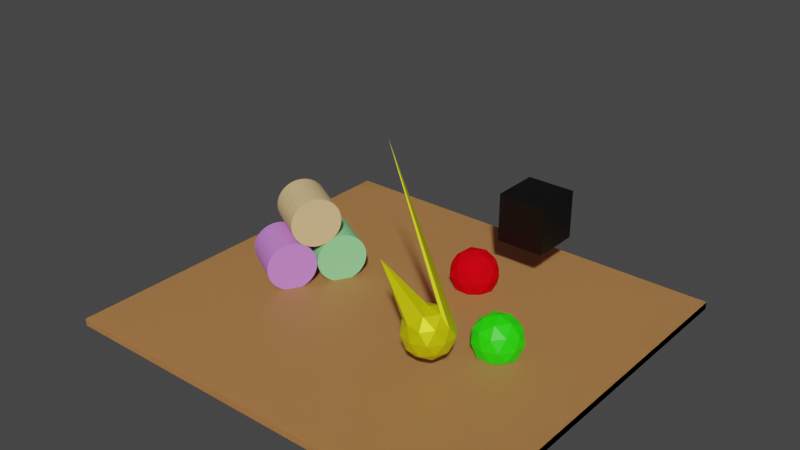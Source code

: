# Source: scene.blend  (saved by Blender 3.1.7; exported with 4.5.12 LTS)
import bpy
from mathutils import Matrix  # noqa: F401  (used for matrix-valued properties, if any)

bpy.ops.wm.read_factory_settings(use_empty=True)
scene = bpy.context.scene
scene.name = 'Scene'

# ---- collections
col_collection = bpy.data.collections.new('Collection'); scene.collection.children.link(col_collection)

# ---- materials (node trees are filled in below, after node groups)
mat_material_001 = bpy.data.materials.new('Material.001')
mat_material_001.diffuse_color = (0.8, 0.4033, 0.1422, 1.0)
mat_material_004 = bpy.data.materials.new('Material.004')
mat_material_004.diffuse_color = (0.0, 0.0, 0.0, 1.0)
mat_material_004.roughness = 0.5
mat_material_002 = bpy.data.materials.new('Material.002')
mat_material_002.diffuse_color = (1.0, 1.0, 1.0, 1.0)
mat_material_002.roughness = 0.5
mat_material_003 = bpy.data.materials.new('Material.003')
mat_material_003.diffuse_color = (0.0, 0.8, 0.003532, 1.0)
mat_material_003.roughness = 0.5
mat_material_003.metallic = 0.8087
mat_material_005 = bpy.data.materials.new('Material.005')
mat_material_005.diffuse_color = (0.8, 0.001711, 0.007175, 1.0)
mat_material_005.roughness = 0.5
mat_material_005.specular_intensity = 0.0
mat_material_007 = bpy.data.materials.new('Material.007')
mat_material_007.diffuse_color = (0.293, 0.8, 0.3311, 1.0)
mat_material_007.roughness = 0.5
mat_material_008 = bpy.data.materials.new('Material.008')
mat_material_008.diffuse_color = (0.8, 0.5555, 0.2746, 1.0)
mat_material_008.roughness = 0.5
mat_material_009 = bpy.data.materials.new('Material.009')
mat_material_009.diffuse_color = (0.6607, 0.2371, 0.8, 1.0)
mat_material_009.roughness = 0.5
mat_material_010 = bpy.data.materials.new('Material.010')
mat_material_010.diffuse_color = (0.8, 0.4033, 0.1422, 1.0)

# ---- material node trees
mat_material_001.use_nodes = True; mat_material_001.node_tree.nodes.clear()
_N = mat_material_001.node_tree.nodes; _L = mat_material_001.node_tree.links
n0 = _N.new('ShaderNodeBsdfPrincipled'); n0.name = 'Principled BSDF'; n0.location = (10, 300)
n0.distribution = 'GGX'
n0.subsurface_method = 'BURLEY'
n0.inputs[0].default_value = (0.8, 0.4033, 0.1422, 1.0)
n0.inputs[2].default_value = 0.4
n0.inputs[3].default_value = 1.45
n0.inputs[27].default_value = (0.0, 0.0, 0.0, 1.0)
n0.inputs[28].default_value = 1.0
n1 = _N.new('ShaderNodeOutputMaterial'); n1.name = 'Material Output'; n1.location = (300, 300)
_L.new(n0.outputs[0], n1.inputs[0])
n1.is_active_output = True
mat_material_004.use_nodes = True; mat_material_004.node_tree.nodes.clear()
_N = mat_material_004.node_tree.nodes; _L = mat_material_004.node_tree.links
n0 = _N.new('ShaderNodeBsdfPrincipled'); n0.name = 'Principled BSDF'; n0.location = (10, 300)
n0.distribution = 'GGX'
n0.subsurface_method = 'BURLEY'
n0.inputs[0].default_value = (0.0, 0.0, 0.0, 1.0)
n0.inputs[3].default_value = 1.45
n0.inputs[27].default_value = (0.0, 0.0, 0.0, 1.0)
n0.inputs[28].default_value = 1.0
n1 = _N.new('ShaderNodeOutputMaterial'); n1.name = 'Material Output'; n1.location = (300, 300)
_L.new(n0.outputs[0], n1.inputs[0])
n1.is_active_output = True
mat_material_002.use_nodes = True; mat_material_002.node_tree.nodes.clear()
_N = mat_material_002.node_tree.nodes; _L = mat_material_002.node_tree.links
n0 = _N.new('ShaderNodeBsdfPrincipled'); n0.name = 'Principled BSDF'; n0.location = (10, 300)
n0.distribution = 'GGX'
n0.subsurface_method = 'BURLEY'
n0.inputs[0].default_value = (0.01927, 1.0, 0.0, 1.0)
n0.inputs[3].default_value = 1.45
n0.inputs[27].default_value = (0.0, 0.0, 0.0, 1.0)
n0.inputs[28].default_value = 1.0
n1 = _N.new('ShaderNodeOutputMaterial'); n1.name = 'Material Output'; n1.location = (300, 300)
_L.new(n0.outputs[0], n1.inputs[0])
n1.is_active_output = True
mat_material_003.use_nodes = True; mat_material_003.node_tree.nodes.clear()
_N = mat_material_003.node_tree.nodes; _L = mat_material_003.node_tree.links
n0 = _N.new('ShaderNodeBsdfPrincipled'); n0.name = 'Principled BSDF'; n0.location = (10, 300)
n0.distribution = 'GGX'
n0.subsurface_method = 'BURLEY'
n0.inputs[0].default_value = (0.8, 0.7837, 0.0, 1.0)
n0.inputs[1].default_value = 0.4356
n0.inputs[3].default_value = 1.45
n0.inputs[27].default_value = (0.0, 0.0, 0.0, 1.0)
n0.inputs[28].default_value = 1.0
n1 = _N.new('ShaderNodeOutputMaterial'); n1.name = 'Material Output'; n1.location = (300, 300)
_L.new(n0.outputs[0], n1.inputs[0])
n1.is_active_output = True
mat_material_005.use_nodes = True; mat_material_005.node_tree.nodes.clear()
_N = mat_material_005.node_tree.nodes; _L = mat_material_005.node_tree.links
n0 = _N.new('ShaderNodeBsdfPrincipled'); n0.name = 'Principled BSDF'; n0.location = (10, 300)
n0.distribution = 'GGX'
n0.subsurface_method = 'BURLEY'
n0.inputs[0].default_value = (0.8, 0.001711, 0.007175, 1.0)
n0.inputs[3].default_value = 1.45
n0.inputs[13].default_value = 0.0
n0.inputs[27].default_value = (0.0, 0.0, 0.0, 1.0)
n0.inputs[28].default_value = 1.0
n1 = _N.new('ShaderNodeOutputMaterial'); n1.name = 'Material Output'; n1.location = (300, 300)
_L.new(n0.outputs[0], n1.inputs[0])
n1.is_active_output = True
mat_material_007.use_nodes = True; mat_material_007.node_tree.nodes.clear()
_N = mat_material_007.node_tree.nodes; _L = mat_material_007.node_tree.links
n0 = _N.new('ShaderNodeBsdfPrincipled'); n0.name = 'Principled BSDF'; n0.location = (10, 300)
n0.distribution = 'GGX'
n0.subsurface_method = 'BURLEY'
n0.inputs[0].default_value = (0.293, 0.8, 0.3311, 1.0)
n0.inputs[3].default_value = 1.45
n0.inputs[27].default_value = (0.0, 0.0, 0.0, 1.0)
n0.inputs[28].default_value = 1.0
n1 = _N.new('ShaderNodeOutputMaterial'); n1.name = 'Material Output'; n1.location = (300, 300)
_L.new(n0.outputs[0], n1.inputs[0])
n1.is_active_output = True
mat_material_008.use_nodes = True; mat_material_008.node_tree.nodes.clear()
_N = mat_material_008.node_tree.nodes; _L = mat_material_008.node_tree.links
n0 = _N.new('ShaderNodeBsdfPrincipled'); n0.name = 'Principled BSDF'; n0.location = (10, 300)
n0.distribution = 'GGX'
n0.subsurface_method = 'BURLEY'
n0.inputs[0].default_value = (0.8, 0.5555, 0.2746, 1.0)
n0.inputs[3].default_value = 1.45
n0.inputs[27].default_value = (0.0, 0.0, 0.0, 1.0)
n0.inputs[28].default_value = 1.0
n1 = _N.new('ShaderNodeOutputMaterial'); n1.name = 'Material Output'; n1.location = (300, 300)
_L.new(n0.outputs[0], n1.inputs[0])
n1.is_active_output = True
mat_material_009.use_nodes = True; mat_material_009.node_tree.nodes.clear()
_N = mat_material_009.node_tree.nodes; _L = mat_material_009.node_tree.links
n0 = _N.new('ShaderNodeBsdfPrincipled'); n0.name = 'Principled BSDF'; n0.location = (10, 300)
n0.distribution = 'GGX'
n0.subsurface_method = 'BURLEY'
n0.inputs[0].default_value = (0.6607, 0.2371, 0.8, 1.0)
n0.inputs[3].default_value = 1.45
n0.inputs[27].default_value = (0.0, 0.0, 0.0, 1.0)
n0.inputs[28].default_value = 1.0
n1 = _N.new('ShaderNodeOutputMaterial'); n1.name = 'Material Output'; n1.location = (300, 300)
_L.new(n0.outputs[0], n1.inputs[0])
n1.is_active_output = True
mat_material_010.use_nodes = True; mat_material_010.node_tree.nodes.clear()
_N = mat_material_010.node_tree.nodes; _L = mat_material_010.node_tree.links
n0 = _N.new('ShaderNodeBsdfPrincipled'); n0.name = 'Principled BSDF'; n0.location = (10, 300)
n0.distribution = 'GGX'
n0.subsurface_method = 'BURLEY'
n0.inputs[0].default_value = (0.8, 0.4033, 0.1422, 1.0)
n0.inputs[2].default_value = 0.4
n0.inputs[3].default_value = 1.45
n0.inputs[27].default_value = (0.0, 0.0, 0.0, 1.0)
n0.inputs[28].default_value = 1.0
n1 = _N.new('ShaderNodeOutputMaterial'); n1.name = 'Material Output'; n1.location = (300, 300)
_L.new(n0.outputs[0], n1.inputs[0])
n1.is_active_output = True

# ---- world
world_world = bpy.data.worlds.new('World'); scene.world = world_world
world_world.use_nodes = True; world_world.node_tree.nodes.clear()
_N = world_world.node_tree.nodes; _L = world_world.node_tree.links
n0 = _N.new('ShaderNodeOutputWorld'); n0.name = 'World Output'; n0.location = (300, 300)
n1 = _N.new('ShaderNodeBackground'); n1.name = 'Background'; n1.location = (10, 300)
n1.inputs[0].default_value = (0.05088, 0.05088, 0.05088, 1.0)
_L.new(n1.outputs[0], n0.inputs[0])
n0.is_active_output = True
world_world.color = (0.05088, 0.05088, 0.05088)
world_world.use_sun_shadow = False
world_world.sun_shadow_jitter_overblur = 0.0

# ---- meshes
me_cube_001 = bpy.data.meshes.new('Cube.001')
me_cube_001.from_pydata([(8.617, -0.1468, -7.951), (8.617, -0.1468, 7.951), (-8.617, -0.1468, 7.951), (-8.617, -0.1468, -7.951), (8.617, 0.1468, 7.951), (-8.617, 0.1468, 7.951), (-8.617, 0.1468, -7.951), (8.617, 0.1468, -7.951)], [], [(0, 1, 2, 3), (4, 5, 2, 1), (5, 6, 3, 2), (6, 5, 4, 7), (7, 4, 1, 0), (6, 7, 0, 3)])
me_cube_001.polygons.foreach_set('use_smooth', [True] * 6)
_k = set([(0, 1), (0, 3), (0, 7), (1, 2), (1, 4), (2, 3), (2, 5), (3, 6), (4, 5), (4, 7), (5, 6), (6, 7)])
me_cube_001.attributes.new('sharp_edge', 'BOOLEAN', 'EDGE').data.foreach_set('value', [ (min(e.vertices), max(e.vertices)) in _k for e in me_cube_001.edges])
_uv = me_cube_001.uv_layers.new(name='UVMap')
_uv.uv.foreach_set('vector', [0.375, 0.0, 0.375, 0.25, 0.625, 0.25, 0.625, 0.0, 0.375, 0.25, 0.375, 0.5, 0.625, 0.5, 0.625, 0.25, 0.375, 0.5, 0.375, 0.75, 0.625, 0.75, 0.625, 0.5, 0.375, 0.75, 0.375, 1.0, 0.625, 1.0, 0.625, 0.75, 0.125, 0.5, 0.125, 0.75, 0.375, 0.75, 0.375, 0.5, 0.625, 0.5, 0.625, 0.75, 0.875, 0.75, 0.875, 0.5])
me_cube_001.materials.append(mat_material_001)
me_cube_001.use_remesh_fix_poles = True
me_cube_001.use_remesh_preserve_attributes = False
me_cube_001.use_mirror_vertex_groups = False
me_cube_001.update()
me_cube_001.normals_split_custom_set([tuple(v) for v in zip(*[iter([0.0, -1.0, 0.0, 0.0, -1.0, 0.0, 0.0, -1.0, 0.0, 0.0, -1.0, 0.0, 0.0, 0.0, 1.0, 0.0, 0.0, 1.0, 0.0, 0.0, 1.0, 0.0, 0.0, 1.0, -1.0, 0.0, 0.0, -1.0, 0.0, 0.0, -1.0, 0.0, 0.0, -1.0, 0.0, 0.0, 0.0, 1.0, 0.0, 0.0, 1.0, 0.0, 0.0, 1.0, 0.0, 0.0, 1.0, 0.0, 1.0, 0.0, 0.0, 1.0, 0.0, 0.0, 1.0, 0.0, 0.0, 1.0, 0.0, 0.0, 0.0, 0.0, -1.0, 0.0, 0.0, -1.0, 0.0, 0.0, -1.0, 0.0, 0.0, -1.0])] * 3)])
me_cube_002 = bpy.data.meshes.new('Cube.002')
me_cube_002.from_pydata([(-1.0, 0.121, 1.0), (-1.0, 2.121, 1.0), (-1.0, 2.121, -1.0), (-1.0, 0.121, -1.0), (1.0, 2.121, -1.0), (1.0, 0.121, -1.0), (1.0, 2.121, 1.0), (1.0, 0.121, 1.0)], [], [(0, 1, 2, 3), (3, 2, 4, 5), (5, 4, 6, 7), (7, 6, 1, 0), (3, 5, 7, 0), (4, 2, 1, 6)])
me_cube_002.polygons.foreach_set('use_smooth', [True] * 6)
_k = set([(0, 1), (0, 3), (0, 7), (1, 2), (1, 6), (2, 3), (2, 4), (3, 5), (4, 5), (4, 6), (5, 7), (6, 7)])
me_cube_002.attributes.new('sharp_edge', 'BOOLEAN', 'EDGE').data.foreach_set('value', [ (min(e.vertices), max(e.vertices)) in _k for e in me_cube_002.edges])
_uv = me_cube_002.uv_layers.new(name='UVMap')
_uv.uv.foreach_set('vector', [0.375, 0.0, 0.625, 0.0, 0.625, 0.25, 0.375, 0.25, 0.375, 0.25, 0.625, 0.25, 0.625, 0.5, 0.375, 0.5, 0.375, 0.5, 0.625, 0.5, 0.625, 0.75, 0.375, 0.75, 0.375, 0.75, 0.625, 0.75, 0.625, 1.0, 0.375, 1.0, 0.125, 0.5, 0.375, 0.5, 0.375, 0.75, 0.125, 0.75, 0.625, 0.5, 0.875, 0.5, 0.875, 0.75, 0.625, 0.75])
me_cube_002.materials.append(mat_material_004)
me_cube_002.use_remesh_fix_poles = True
me_cube_002.use_remesh_preserve_attributes = False
me_cube_002.use_mirror_vertex_groups = False
me_cube_002.update()
me_cube_002.normals_split_custom_set([tuple(v) for v in zip(*[iter([-1.0, 0.0, 0.0, -1.0, 0.0, 0.0, -1.0, 0.0, 0.0, -1.0, 0.0, 0.0, 0.0, 0.0, -1.0, 0.0, 0.0, -1.0, 0.0, 0.0, -1.0, 0.0, 0.0, -1.0, 1.0, 0.0, 0.0, 1.0, 0.0, 0.0, 1.0, 0.0, 0.0, 1.0, 0.0, 0.0, 0.0, 0.0, 1.0, 0.0, 0.0, 1.0, 0.0, 0.0, 1.0, 0.0, 0.0, 1.0, 0.0, -1.0, 0.0, 0.0, -1.0, 0.0, 0.0, -1.0, 0.0, 0.0, -1.0, 0.0, 0.0, 1.0, 0.0, 0.0, 1.0, 0.0, 0.0, 1.0, 0.0, 0.0, 1.0, 0.0])] * 3)])
me_icosphere = bpy.data.meshes.new('Icosphere')
me_icosphere.from_pydata([(4.483, -0.2745, 0.0), (4.908, -0.1251, 0.309), (4.32, -0.1251, 0.5), (5.206, 0.2783, 0.5257), (5.333, 0.1998, 0.0), (3.957, -0.1251, 0.0), (4.32, -0.1251, -0.5), (4.908, -0.1251, -0.309), (5.434, 0.7255, 0.309), (4.206, 0.2783, 0.8506), (4.746, 0.1998, 0.809), (4.483, 0.7255, 1.0), (3.588, 0.2783, 0.0), (3.795, 0.1998, 0.5), (3.532, 0.7255, 0.309), (4.206, 0.2783, -0.8506), (3.795, 0.1998, -0.5), (3.895, 0.7255, -0.809), (5.206, 0.2783, -0.5257), (4.746, 0.1998, -0.809), (5.071, 0.7255, -0.809), (5.071, 0.7255, 0.809), (3.895, 0.7255, 0.809), (3.532, 0.7255, -0.309), (4.483, 0.7255, -1.0), (5.434, 0.7255, -0.309), (4.759, 1.173, 0.8506), (5.171, 1.251, 0.5), (4.645, 1.576, 0.5), (3.759, 1.173, 0.5257), (4.22, 1.251, 0.809), (4.057, 1.576, 0.309), (3.759, 1.173, -0.5257), (3.632, 1.251, 0.0), (4.057, 1.576, -0.309), (4.759, 1.173, -0.8506), (4.22, 1.251, -0.809), (4.645, 1.576, -0.5), (5.377, 1.173, 0.0), (5.171, 1.251, -0.5), (5.008, 1.576, 0.0), (4.483, 1.726, 0.0)], [], [(0, 1, 2), (3, 1, 4), (0, 2, 5), (0, 5, 6), (0, 6, 7), (3, 4, 8), (9, 10, 11), (12, 13, 14), (15, 16, 17), (18, 19, 20), (3, 8, 21), (9, 11, 22), (12, 14, 23), (15, 17, 24), (18, 20, 25), (26, 27, 28), (29, 30, 31), (32, 33, 34), (35, 36, 37), (38, 39, 40), (40, 37, 41), (40, 39, 37), (39, 35, 37), (37, 34, 41), (37, 36, 34), (36, 32, 34), (34, 31, 41), (34, 33, 31), (33, 29, 31), (31, 28, 41), (31, 30, 28), (30, 26, 28), (28, 40, 41), (28, 27, 40), (27, 38, 40), (25, 39, 38), (25, 20, 39), (20, 35, 39), (24, 36, 35), (24, 17, 36), (17, 32, 36), (23, 33, 32), (23, 14, 33), (14, 29, 33), (22, 30, 29), (22, 11, 30), (11, 26, 30), (21, 27, 26), (21, 8, 27), (8, 38, 27), (20, 24, 35), (20, 19, 24), (19, 15, 24), (17, 23, 32), (17, 16, 23), (16, 12, 23), (14, 22, 29), (14, 13, 22), (13, 9, 22), (11, 21, 26), (11, 10, 21), (10, 3, 21), (8, 25, 38), (8, 4, 25), (4, 18, 25), (7, 19, 18), (7, 6, 19), (6, 15, 19), (6, 16, 15), (6, 5, 16), (5, 12, 16), (5, 13, 12), (5, 2, 13), (2, 9, 13), (4, 7, 18), (4, 1, 7), (1, 0, 7), (2, 10, 9), (2, 1, 10), (1, 3, 10)])
me_icosphere.polygons.foreach_set('use_smooth', [True] * 80)
_k = set([(0, 1), (0, 2), (0, 5), (0, 6), (0, 7), (1, 2), (1, 3), (1, 4), (1, 7), (1, 10), (2, 5), (2, 9), (2, 10), (2, 13), (3, 4), (3, 8), (3, 10), (3, 21), (4, 7), (4, 8), (4, 18), (4, 25), (5, 6), (5, 12), (5, 13), (5, 16), (6, 7), (6, 15), (6, 16), (6, 19), (7, 18), (7, 19), (8, 21), (8, 25), (8, 27), (8, 38), (9, 10), (9, 11), (9, 13), (9, 22), (10, 11), (10, 21), (11, 21), (11, 22), (11, 26), (11, 30), (12, 13), (12, 14), (12, 16), (12, 23), (13, 14), (13, 22), (14, 22), (14, 23), (14, 29), (14, 33), (15, 16), (15, 17), (15, 19), (15, 24), (16, 17), (16, 23), (17, 23), (17, 24), (17, 32), (17, 36), (18, 19), (18, 20), (18, 25), (19, 20), (19, 24), (20, 24), (20, 25), (20, 35), (20, 39), (21, 26), (21, 27), (22, 29), (22, 30), (23, 32), (23, 33), (24, 35), (24, 36), (25, 38), (25, 39), (26, 27), (26, 28), (26, 30), (27, 28), (27, 38), (27, 40), (28, 30), (28, 31), (28, 40), (28, 41), (29, 30), (29, 31), (29, 33), (30, 31), (31, 33), (31, 34), (31, 41), (32, 33), (32, 34), (32, 36), (33, 34), (34, 36), (34, 37), (34, 41), (35, 36), (35, 37), (35, 39), (36, 37), (37, 39), (37, 40), (37, 41), (38, 39), (38, 40), (39, 40), (40, 41)])
me_icosphere.attributes.new('sharp_edge', 'BOOLEAN', 'EDGE').data.foreach_set('value', [ (min(e.vertices), max(e.vertices)) in _k for e in me_icosphere.edges])
_uv = me_icosphere.uv_layers.new(name='UVMap')
_uv.uv.foreach_set('vector', [0.8182, 0.0, 0.7727, 0.07873, 0.8636, 0.07873, 0.7273, 0.1575, 0.6818, 0.07873, 0.6364, 0.1575, 0.09091, 0.0, 0.04545, 0.07873, 0.1364, 0.07873, 0.2727, 0.0, 0.2273, 0.07873, 0.3182, 0.07873, 0.4545, 0.0, 0.4091, 0.07873, 0.5, 0.07873, 0.7273, 0.1575, 0.6364, 0.1575, 0.6818, 0.2362, 0.9091, 0.1575, 0.8182, 0.1575, 0.8636, 0.2362, 0.1818, 0.1575, 0.09091, 0.1575, 0.1364, 0.2362, 0.3636, 0.1575, 0.2727, 0.1575, 0.3182, 0.2362, 0.5455, 0.1575, 0.4545, 0.1575, 0.5, 0.2362, 0.7273, 0.1575, 0.6818, 0.2362, 0.7727, 0.2362, 0.9091, 0.1575, 0.8636, 0.2362, 0.9545, 0.2362, 0.1818, 0.1575, 0.1364, 0.2362, 0.2273, 0.2362, 0.3636, 0.1575, 0.3182, 0.2362, 0.4091, 0.2362, 0.5455, 0.1575, 0.5, 0.2362, 0.5909, 0.2362, 0.8182, 0.3149, 0.7273, 0.3149, 0.7727, 0.3937, 1.0, 0.3149, 0.9091, 0.3149, 0.9545, 0.3937, 0.2727, 0.3149, 0.1818, 0.3149, 0.2273, 0.3937, 0.4545, 0.3149, 0.3636, 0.3149, 0.4091, 0.3937, 0.6364, 0.3149, 0.5455, 0.3149, 0.5909, 0.3937, 0.5909, 0.3937, 0.5, 0.3937, 0.5455, 0.4724, 0.5909, 0.3937, 0.5455, 0.3149, 0.5, 0.3937, 0.5455, 0.3149, 0.4545, 0.3149, 0.5, 0.3937, 0.4091, 0.3937, 0.3182, 0.3937, 0.3636, 0.4724, 0.4091, 0.3937, 0.3636, 0.3149, 0.3182, 0.3937, 0.3636, 0.3149, 0.2727, 0.3149, 0.3182, 0.3937, 0.2273, 0.3937, 0.1364, 0.3937, 0.1818, 0.4724, 0.2273, 0.3937, 0.1818, 0.3149, 0.1364, 0.3937, 0.1818, 0.3149, 0.09091, 0.3149, 0.1364, 0.3937, 0.9545, 0.3937, 0.8636, 0.3937, 0.9091, 0.4724, 0.9545, 0.3937, 0.9091, 0.3149, 0.8636, 0.3937, 0.9091, 0.3149, 0.8182, 0.3149, 0.8636, 0.3937, 0.7727, 0.3937, 0.6818, 0.3937, 0.7273, 0.4724, 0.7727, 0.3937, 0.7273, 0.3149, 0.6818, 0.3937, 0.7273, 0.3149, 0.6364, 0.3149, 0.6818, 0.3937, 0.5909, 0.2362, 0.5455, 0.3149, 0.6364, 0.3149, 0.5909, 0.2362, 0.5, 0.2362, 0.5455, 0.3149, 0.5, 0.2362, 0.4545, 0.3149, 0.5455, 0.3149, 0.4091, 0.2362, 0.3636, 0.3149, 0.4545, 0.3149, 0.4091, 0.2362, 0.3182, 0.2362, 0.3636, 0.3149, 0.3182, 0.2362, 0.2727, 0.3149, 0.3636, 0.3149, 0.2273, 0.2362, 0.1818, 0.3149, 0.2727, 0.3149, 0.2273, 0.2362, 0.1364, 0.2362, 0.1818, 0.3149, 0.1364, 0.2362, 0.09091, 0.3149, 0.1818, 0.3149, 0.9545, 0.2362, 0.9091, 0.3149, 1.0, 0.3149, 0.9545, 0.2362, 0.8636, 0.2362, 0.9091, 0.3149, 0.8636, 0.2362, 0.8182, 0.3149, 0.9091, 0.3149, 0.7727, 0.2362, 0.7273, 0.3149, 0.8182, 0.3149, 0.7727, 0.2362, 0.6818, 0.2362, 0.7273, 0.3149, 0.6818, 0.2362, 0.6364, 0.3149, 0.7273, 0.3149, 0.5, 0.2362, 0.4091, 0.2362, 0.4545, 0.3149, 0.5, 0.2362, 0.4545, 0.1575, 0.4091, 0.2362, 0.4545, 0.1575, 0.3636, 0.1575, 0.4091, 0.2362, 0.3182, 0.2362, 0.2273, 0.2362, 0.2727, 0.3149, 0.3182, 0.2362, 0.2727, 0.1575, 0.2273, 0.2362, 0.2727, 0.1575, 0.1818, 0.1575, 0.2273, 0.2362, 0.1364, 0.2362, 0.04545, 0.2362, 0.09091, 0.3149, 0.1364, 0.2362, 0.09091, 0.1575, 0.04545, 0.2362, 0.09091, 0.1575, 0.0, 0.1575, 0.04545, 0.2362, 0.8636, 0.2362, 0.7727, 0.2362, 0.8182, 0.3149, 0.8636, 0.2362, 0.8182, 0.1575, 0.7727, 0.2362, 0.8182, 0.1575, 0.7273, 0.1575, 0.7727, 0.2362, 0.6818, 0.2362, 0.5909, 0.2362, 0.6364, 0.3149, 0.6818, 0.2362, 0.6364, 0.1575, 0.5909, 0.2362, 0.6364, 0.1575, 0.5455, 0.1575, 0.5909, 0.2362, 0.5, 0.07873, 0.4545, 0.1575, 0.5455, 0.1575, 0.5, 0.07873, 0.4091, 0.07873, 0.4545, 0.1575, 0.4091, 0.07873, 0.3636, 0.1575, 0.4545, 0.1575, 0.3182, 0.07873, 0.2727, 0.1575, 0.3636, 0.1575, 0.3182, 0.07873, 0.2273, 0.07873, 0.2727, 0.1575, 0.2273, 0.07873, 0.1818, 0.1575, 0.2727, 0.1575, 0.1364, 0.07873, 0.09091, 0.1575, 0.1818, 0.1575, 0.1364, 0.07873, 0.04545, 0.07873, 0.09091, 0.1575, 0.04545, 0.07873, 0.0, 0.1575, 0.09091, 0.1575, 0.6364, 0.1575, 0.5909, 0.07873, 0.5455, 0.1575, 0.6364, 0.1575, 0.6818, 0.07873, 0.5909, 0.07873, 0.6818, 0.07873, 0.6364, 0.0, 0.5909, 0.07873, 0.8636, 0.07873, 0.8182, 0.1575, 0.9091, 0.1575, 0.8636, 0.07873, 0.7727, 0.07873, 0.8182, 0.1575, 0.7727, 0.07873, 0.7273, 0.1575, 0.8182, 0.1575])
me_icosphere.materials.append(mat_material_002)
me_icosphere.use_remesh_fix_poles = True
me_icosphere.use_remesh_preserve_attributes = False
me_icosphere.use_mirror_vertex_groups = False
me_icosphere.update()
me_icosphere.normals_split_custom_set([tuple(v) for v in zip(*[iter([0.1024, -0.9435, 0.3151, 0.1024, -0.9435, 0.3151, 0.1024, -0.9435, 0.3151, 0.7002, -0.6617, 0.268, 0.7002, -0.6617, 0.268, 0.7002, -0.6617, 0.268, -0.268, -0.9435, 0.1947, -0.268, -0.9435, 0.1947, -0.268, -0.9435, 0.1947, -0.268, -0.9435, -0.1947, -0.268, -0.9435, -0.1947, -0.268, -0.9435, -0.1947, 0.1024, -0.9435, -0.3151, 0.1024, -0.9435, -0.3151, 0.1024, -0.9435, -0.3151, 0.905, -0.3304, 0.268, 0.905, -0.3304, 0.268, 0.905, -0.3304, 0.268, 0.02475, -0.3304, 0.9435, 0.02475, -0.3304, 0.9435, 0.02475, -0.3304, 0.9435, -0.8897, -0.3304, 0.3151, -0.8897, -0.3304, 0.3151, -0.8897, -0.3304, 0.3151, -0.5746, -0.3304, -0.7488, -0.5746, -0.3304, -0.7488, -0.5746, -0.3304, -0.7488, 0.5346, -0.3304, -0.7779, 0.5346, -0.3304, -0.7779, 0.5346, -0.3304, -0.7779, 0.8026, -0.1256, 0.5831, 0.8026, -0.1256, 0.5831, 0.8026, -0.1256, 0.5831, -0.3066, -0.1256, 0.9435, -0.3066, -0.1256, 0.9435, -0.3066, -0.1256, 0.9435, -0.9921, -0.1256, 0.0, -0.9921, -0.1256, 0.0, -0.9921, -0.1256, 0.0, -0.3066, -0.1256, -0.9435, -0.3066, -0.1256, -0.9435, -0.3066, -0.1256, -0.9435, 0.8026, -0.1256, -0.5831, 0.8026, -0.1256, -0.5831, 0.8026, -0.1256, -0.5831, 0.4089, 0.6617, 0.6284, 0.4089, 0.6617, 0.6284, 0.4089, 0.6617, 0.6284, -0.4713, 0.6617, 0.5831, -0.4713, 0.6617, 0.5831, -0.4713, 0.6617, 0.5831, -0.7002, 0.6617, -0.268, -0.7002, 0.6617, -0.268, -0.7002, 0.6617, -0.268, 0.03853, 0.6617, -0.7488, 0.03853, 0.6617, -0.7488, 0.03853, 0.6617, -0.7488, 0.724, 0.6617, -0.1947, 0.724, 0.6617, -0.1947, 0.724, 0.6617, -0.1947, 0.268, 0.9435, -0.1947, 0.268, 0.9435, -0.1947, 0.268, 0.9435, -0.1947, 0.4911, 0.7947, -0.3568, 0.4911, 0.7947, -0.3568, 0.4911, 0.7947, -0.3568, 0.4089, 0.6617, -0.6284, 0.4089, 0.6617, -0.6284, 0.4089, 0.6617, -0.6284, -0.1024, 0.9435, -0.3151, -0.1024, 0.9435, -0.3151, -0.1024, 0.9435, -0.3151, -0.1876, 0.7947, -0.5773, -0.1876, 0.7947, -0.5773, -0.1876, 0.7947, -0.5773, -0.4713, 0.6617, -0.5831, -0.4713, 0.6617, -0.5831, -0.4713, 0.6617, -0.5831, -0.3313, 0.9435, 0.0, -0.3313, 0.9435, 0.0, -0.3313, 0.9435, 0.0, -0.6071, 0.7947, 0.0, -0.6071, 0.7947, 0.0, -0.6071, 0.7947, 0.0, -0.7002, 0.6617, 0.268, -0.7002, 0.6617, 0.268, -0.7002, 0.6617, 0.268, -0.1024, 0.9435, 0.3151, -0.1024, 0.9435, 0.3151, -0.1024, 0.9435, 0.3151, -0.1876, 0.7947, 0.5773, -0.1876, 0.7947, 0.5773, -0.1876, 0.7947, 0.5773, 0.03853, 0.6617, 0.7488, 0.03853, 0.6617, 0.7488, 0.03853, 0.6617, 0.7488, 0.268, 0.9435, 0.1947, 0.268, 0.9435, 0.1947, 0.268, 0.9435, 0.1947, 0.4911, 0.7947, 0.3568, 0.4911, 0.7947, 0.3568, 0.4911, 0.7947, 0.3568, 0.724, 0.6617, 0.1947, 0.724, 0.6617, 0.1947, 0.724, 0.6617, 0.1947, 0.8897, 0.3304, -0.3151, 0.8897, 0.3304, -0.3151, 0.8897, 0.3304, -0.3151, 0.7947, 0.1876, -0.5773, 0.7947, 0.1876, -0.5773, 0.7947, 0.1876, -0.5773, 0.5746, 0.3304, -0.7488, 0.5746, 0.3304, -0.7488, 0.5746, 0.3304, -0.7488, -0.02475, 0.3304, -0.9435, -0.02475, 0.3304, -0.9435, -0.02475, 0.3304, -0.9435, -0.3035, 0.1876, -0.9342, -0.3035, 0.1876, -0.9342, -0.3035, 0.1876, -0.9342, -0.5346, 0.3304, -0.7779, -0.5346, 0.3304, -0.7779, -0.5346, 0.3304, -0.7779, -0.905, 0.3304, -0.268, -0.905, 0.3304, -0.268, -0.905, 0.3304, -0.268, -0.9822, 0.1876, 0.0, -0.9822, 0.1876, 0.0, -0.9822, 0.1876, 0.0, -0.905, 0.3304, 0.268, -0.905, 0.3304, 0.268, -0.905, 0.3304, 0.268, -0.5346, 0.3304, 0.7779, -0.5346, 0.3304, 0.7779, -0.5346, 0.3304, 0.7779, -0.3035, 0.1876, 0.9342, -0.3035, 0.1876, 0.9342, -0.3035, 0.1876, 0.9342, -0.02475, 0.3304, 0.9435, -0.02475, 0.3304, 0.9435, -0.02475, 0.3304, 0.9435, 0.5746, 0.3304, 0.7488, 0.5746, 0.3304, 0.7488, 0.5746, 0.3304, 0.7488, 0.7947, 0.1876, 0.5773, 0.7947, 0.1876, 0.5773, 0.7947, 0.1876, 0.5773, 0.8897, 0.3304, 0.3151, 0.8897, 0.3304, 0.3151, 0.8897, 0.3304, 0.3151, 0.3066, 0.1256, -0.9435, 0.3066, 0.1256, -0.9435, 0.3066, 0.1256, -0.9435, 0.3035, -0.1876, -0.9342, 0.3035, -0.1876, -0.9342, 0.3035, -0.1876, -0.9342, 0.02475, -0.3304, -0.9435, 0.02475, -0.3304, -0.9435, 0.02475, -0.3304, -0.9435, -0.8026, 0.1256, -0.5831, -0.8026, 0.1256, -0.5831, -0.8026, 0.1256, -0.5831, -0.7947, -0.1876, -0.5773, -0.7947, -0.1876, -0.5773, -0.7947, -0.1876, -0.5773, -0.8897, -0.3304, -0.3151, -0.8897, -0.3304, -0.3151, -0.8897, -0.3304, -0.3151, -0.8026, 0.1256, 0.5831, -0.8026, 0.1256, 0.5831, -0.8026, 0.1256, 0.5831, -0.7947, -0.1876, 0.5773, -0.7947, -0.1876, 0.5773, -0.7947, -0.1876, 0.5773, -0.5746, -0.3304, 0.7488, -0.5746, -0.3304, 0.7488, -0.5746, -0.3304, 0.7488, 0.3066, 0.1256, 0.9435, 0.3066, 0.1256, 0.9435, 0.3066, 0.1256, 0.9435, 0.3035, -0.1876, 0.9342, 0.3035, -0.1876, 0.9342, 0.3035, -0.1876, 0.9342, 0.5346, -0.3304, 0.7779, 0.5346, -0.3304, 0.7779, 0.5346, -0.3304, 0.7779, 0.9921, 0.1256, 0.0, 0.9921, 0.1256, 0.0, 0.9921, 0.1256, 0.0, 0.9822, -0.1876, 0.0, 0.9822, -0.1876, 0.0, 0.9822, -0.1876, 0.0, 0.905, -0.3304, -0.268, 0.905, -0.3304, -0.268, 0.905, -0.3304, -0.268, 0.4713, -0.6617, -0.5831, 0.4713, -0.6617, -0.5831, 0.4713, -0.6617, -0.5831, 0.1876, -0.7947, -0.5773, 0.1876, -0.7947, -0.5773, 0.1876, -0.7947, -0.5773, -0.03853, -0.6617, -0.7488, -0.03853, -0.6617, -0.7488, -0.03853, -0.6617, -0.7488, -0.4089, -0.6617, -0.6284, -0.4089, -0.6617, -0.6284, -0.4089, -0.6617, -0.6284, -0.4911, -0.7947, -0.3568, -0.4911, -0.7947, -0.3568, -0.4911, -0.7947, -0.3568, -0.724, -0.6617, -0.1947, -0.724, -0.6617, -0.1947, -0.724, -0.6617, -0.1947, -0.724, -0.6617, 0.1947, -0.724, -0.6617, 0.1947, -0.724, -0.6617, 0.1947, -0.4911, -0.7947, 0.3568, -0.4911, -0.7947, 0.3568, -0.4911, -0.7947, 0.3568, -0.4089, -0.6617, 0.6284, -0.4089, -0.6617, 0.6284, -0.4089, -0.6617, 0.6284, 0.7002, -0.6617, -0.268, 0.7002, -0.6617, -0.268, 0.7002, -0.6617, -0.268, 0.6071, -0.7947, 0.0, 0.6071, -0.7947, 0.0, 0.6071, -0.7947, 0.0, 0.3313, -0.9435, 0.0, 0.3313, -0.9435, 0.0, 0.3313, -0.9435, 0.0, -0.03853, -0.6617, 0.7488, -0.03853, -0.6617, 0.7488, -0.03853, -0.6617, 0.7488, 0.1876, -0.7947, 0.5773, 0.1876, -0.7947, 0.5773, 0.1876, -0.7947, 0.5773, 0.4713, -0.6617, 0.5831, 0.4713, -0.6617, 0.5831, 0.4713, -0.6617, 0.5831])] * 3)])
me_icosphere_001 = bpy.data.meshes.new('Icosphere.001')
me_icosphere_001.from_pydata([(1.925, -0.2745, 3.257), (2.35, -0.1251, 3.566), (1.763, -0.1251, 3.757), (2.649, 0.2783, 3.782), (2.776, 0.1998, 3.257), (1.399, -0.1251, 3.257), (1.763, -0.1251, 2.757), (2.35, -0.1251, 2.948), (2.876, 0.7255, 3.566), (1.649, 0.2783, 4.107), (2.188, 0.1998, 4.066), (1.925, 0.7255, 4.257), (1.031, 0.2783, 3.257), (1.237, 0.1998, 3.757), (0.974, 0.7255, 3.566), (1.649, 0.2783, 2.406), (1.237, 0.1998, 2.757), (1.337, 0.7255, 2.448), (2.649, 0.2783, 2.731), (2.188, 0.1998, 2.448), (2.513, 0.7255, 2.448), (2.513, 0.7255, 4.066), (1.337, 0.7255, 4.066), (0.974, 0.7255, 2.948), (1.925, 0.7255, 2.257), (2.876, 0.7255, 2.948), (2.201, 1.173, 4.107), (2.613, 1.251, 3.757), (2.088, 1.576, 3.757), (1.201, 1.173, 3.782), (1.662, 1.251, 4.066), (0.5298, 3.388, 4.103), (1.201, 1.173, 2.731), (1.074, 1.251, 3.257), (1.5, 1.576, 2.948), (2.201, 1.173, 2.406), (1.662, 1.251, 2.448), (2.088, 1.576, 2.757), (2.819, 1.173, 3.257), (-0.5712, 6.765, 2.329), (2.451, 1.576, 3.257), (1.925, 1.726, 3.257)], [], [(0, 1, 2), (3, 1, 4), (0, 2, 5), (0, 5, 6), (0, 6, 7), (3, 4, 8), (9, 10, 11), (12, 13, 14), (15, 16, 17), (18, 19, 20), (3, 8, 21), (9, 11, 22), (12, 14, 23), (15, 17, 24), (18, 20, 25), (26, 27, 28), (29, 30, 31), (32, 33, 34), (35, 36, 37), (38, 39, 40), (40, 37, 41), (40, 39, 37), (39, 35, 37), (37, 34, 41), (37, 36, 34), (36, 32, 34), (34, 31, 41), (34, 33, 31), (33, 29, 31), (31, 28, 41), (31, 30, 28), (30, 26, 28), (28, 40, 41), (28, 27, 40), (27, 38, 40), (25, 39, 38), (25, 20, 39), (20, 35, 39), (24, 36, 35), (24, 17, 36), (17, 32, 36), (23, 33, 32), (23, 14, 33), (14, 29, 33), (22, 30, 29), (22, 11, 30), (11, 26, 30), (21, 27, 26), (21, 8, 27), (8, 38, 27), (20, 24, 35), (20, 19, 24), (19, 15, 24), (17, 23, 32), (17, 16, 23), (16, 12, 23), (14, 22, 29), (14, 13, 22), (13, 9, 22), (11, 21, 26), (11, 10, 21), (10, 3, 21), (8, 25, 38), (8, 4, 25), (4, 18, 25), (7, 19, 18), (7, 6, 19), (6, 15, 19), (6, 16, 15), (6, 5, 16), (5, 12, 16), (5, 13, 12), (5, 2, 13), (2, 9, 13), (4, 7, 18), (4, 1, 7), (1, 0, 7), (2, 10, 9), (2, 1, 10), (1, 3, 10)])
me_icosphere_001.polygons.foreach_set('use_smooth', [True] * 80)
_k = set([(0, 1), (0, 2), (0, 5), (0, 6), (0, 7), (1, 2), (1, 3), (1, 4), (1, 7), (1, 10), (2, 5), (2, 9), (2, 10), (2, 13), (3, 4), (3, 8), (3, 10), (3, 21), (4, 7), (4, 8), (4, 18), (4, 25), (5, 6), (5, 12), (5, 13), (5, 16), (6, 7), (6, 15), (6, 16), (6, 19), (7, 18), (7, 19), (8, 21), (8, 25), (8, 27), (8, 38), (9, 10), (9, 11), (9, 13), (9, 22), (10, 11), (10, 21), (11, 21), (11, 22), (11, 26), (11, 30), (12, 13), (12, 14), (12, 16), (12, 23), (13, 14), (13, 22), (14, 22), (14, 23), (14, 29), (14, 33), (15, 16), (15, 17), (15, 19), (15, 24), (16, 17), (16, 23), (17, 23), (17, 24), (17, 32), (17, 36), (18, 19), (18, 20), (18, 25), (19, 20), (19, 24), (20, 24), (20, 25), (20, 35), (20, 39), (21, 26), (21, 27), (22, 29), (22, 30), (23, 32), (23, 33), (24, 35), (24, 36), (25, 38), (25, 39), (26, 27), (26, 28), (26, 30), (27, 28), (27, 38), (27, 40), (28, 30), (28, 31), (28, 40), (28, 41), (29, 30), (29, 31), (29, 33), (30, 31), (31, 33), (31, 34), (31, 41), (32, 33), (32, 34), (32, 36), (33, 34), (34, 36), (34, 37), (34, 41), (35, 36), (35, 37), (35, 39), (36, 37), (37, 39), (37, 40), (37, 41), (38, 39), (38, 40), (39, 40), (40, 41)])
me_icosphere_001.attributes.new('sharp_edge', 'BOOLEAN', 'EDGE').data.foreach_set('value', [ (min(e.vertices), max(e.vertices)) in _k for e in me_icosphere_001.edges])
_uv = me_icosphere_001.uv_layers.new(name='UVMap')
_uv.uv.foreach_set('vector', [0.8182, 0.0, 0.7727, 0.07873, 0.8636, 0.07873, 0.7273, 0.1575, 0.6818, 0.07873, 0.6364, 0.1575, 0.09091, 0.0, 0.04545, 0.07873, 0.1364, 0.07873, 0.2727, 0.0, 0.2273, 0.07873, 0.3182, 0.07873, 0.4545, 0.0, 0.4091, 0.07873, 0.5, 0.07873, 0.7273, 0.1575, 0.6364, 0.1575, 0.6818, 0.2362, 0.9091, 0.1575, 0.8182, 0.1575, 0.8636, 0.2362, 0.1818, 0.1575, 0.09091, 0.1575, 0.1364, 0.2362, 0.3636, 0.1575, 0.2727, 0.1575, 0.3182, 0.2362, 0.5455, 0.1575, 0.4545, 0.1575, 0.5, 0.2362, 0.7273, 0.1575, 0.6818, 0.2362, 0.7727, 0.2362, 0.9091, 0.1575, 0.8636, 0.2362, 0.9545, 0.2362, 0.1818, 0.1575, 0.1364, 0.2362, 0.2273, 0.2362, 0.3636, 0.1575, 0.3182, 0.2362, 0.4091, 0.2362, 0.5455, 0.1575, 0.5, 0.2362, 0.5909, 0.2362, 0.8182, 0.3149, 0.7273, 0.3149, 0.7727, 0.3937, 1.0, 0.3149, 0.9091, 0.3149, 0.9545, 0.3937, 0.2727, 0.3149, 0.1818, 0.3149, 0.2273, 0.3937, 0.4545, 0.3149, 0.3636, 0.3149, 0.4091, 0.3937, 0.6364, 0.3149, 0.5455, 0.3149, 0.5909, 0.3937, 0.5909, 0.3937, 0.5, 0.3937, 0.5455, 0.4724, 0.5909, 0.3937, 0.5455, 0.3149, 0.5, 0.3937, 0.5455, 0.3149, 0.4545, 0.3149, 0.5, 0.3937, 0.4091, 0.3937, 0.3182, 0.3937, 0.3636, 0.4724, 0.4091, 0.3937, 0.3636, 0.3149, 0.3182, 0.3937, 0.3636, 0.3149, 0.2727, 0.3149, 0.3182, 0.3937, 0.2273, 0.3937, 0.1364, 0.3937, 0.1818, 0.4724, 0.2273, 0.3937, 0.1818, 0.3149, 0.1364, 0.3937, 0.1818, 0.3149, 0.09091, 0.3149, 0.1364, 0.3937, 0.9545, 0.3937, 0.8636, 0.3937, 0.9091, 0.4724, 0.9545, 0.3937, 0.9091, 0.3149, 0.8636, 0.3937, 0.9091, 0.3149, 0.8182, 0.3149, 0.8636, 0.3937, 0.7727, 0.3937, 0.6818, 0.3937, 0.7273, 0.4724, 0.7727, 0.3937, 0.7273, 0.3149, 0.6818, 0.3937, 0.7273, 0.3149, 0.6364, 0.3149, 0.6818, 0.3937, 0.5909, 0.2362, 0.5455, 0.3149, 0.6364, 0.3149, 0.5909, 0.2362, 0.5, 0.2362, 0.5455, 0.3149, 0.5, 0.2362, 0.4545, 0.3149, 0.5455, 0.3149, 0.4091, 0.2362, 0.3636, 0.3149, 0.4545, 0.3149, 0.4091, 0.2362, 0.3182, 0.2362, 0.3636, 0.3149, 0.3182, 0.2362, 0.2727, 0.3149, 0.3636, 0.3149, 0.2273, 0.2362, 0.1818, 0.3149, 0.2727, 0.3149, 0.2273, 0.2362, 0.1364, 0.2362, 0.1818, 0.3149, 0.1364, 0.2362, 0.09091, 0.3149, 0.1818, 0.3149, 0.9545, 0.2362, 0.9091, 0.3149, 1.0, 0.3149, 0.9545, 0.2362, 0.8636, 0.2362, 0.9091, 0.3149, 0.8636, 0.2362, 0.8182, 0.3149, 0.9091, 0.3149, 0.7727, 0.2362, 0.7273, 0.3149, 0.8182, 0.3149, 0.7727, 0.2362, 0.6818, 0.2362, 0.7273, 0.3149, 0.6818, 0.2362, 0.6364, 0.3149, 0.7273, 0.3149, 0.5, 0.2362, 0.4091, 0.2362, 0.4545, 0.3149, 0.5, 0.2362, 0.4545, 0.1575, 0.4091, 0.2362, 0.4545, 0.1575, 0.3636, 0.1575, 0.4091, 0.2362, 0.3182, 0.2362, 0.2273, 0.2362, 0.2727, 0.3149, 0.3182, 0.2362, 0.2727, 0.1575, 0.2273, 0.2362, 0.2727, 0.1575, 0.1818, 0.1575, 0.2273, 0.2362, 0.1364, 0.2362, 0.04545, 0.2362, 0.09091, 0.3149, 0.1364, 0.2362, 0.09091, 0.1575, 0.04545, 0.2362, 0.09091, 0.1575, 0.0, 0.1575, 0.04545, 0.2362, 0.8636, 0.2362, 0.7727, 0.2362, 0.8182, 0.3149, 0.8636, 0.2362, 0.8182, 0.1575, 0.7727, 0.2362, 0.8182, 0.1575, 0.7273, 0.1575, 0.7727, 0.2362, 0.6818, 0.2362, 0.5909, 0.2362, 0.6364, 0.3149, 0.6818, 0.2362, 0.6364, 0.1575, 0.5909, 0.2362, 0.6364, 0.1575, 0.5455, 0.1575, 0.5909, 0.2362, 0.5, 0.07873, 0.4545, 0.1575, 0.5455, 0.1575, 0.5, 0.07873, 0.4091, 0.07873, 0.4545, 0.1575, 0.4091, 0.07873, 0.3636, 0.1575, 0.4545, 0.1575, 0.3182, 0.07873, 0.2727, 0.1575, 0.3636, 0.1575, 0.3182, 0.07873, 0.2273, 0.07873, 0.2727, 0.1575, 0.2273, 0.07873, 0.1818, 0.1575, 0.2727, 0.1575, 0.1364, 0.07873, 0.09091, 0.1575, 0.1818, 0.1575, 0.1364, 0.07873, 0.04545, 0.07873, 0.09091, 0.1575, 0.04545, 0.07873, 0.0, 0.1575, 0.09091, 0.1575, 0.6364, 0.1575, 0.5909, 0.07873, 0.5455, 0.1575, 0.6364, 0.1575, 0.6818, 0.07873, 0.5909, 0.07873, 0.6818, 0.07873, 0.6364, 0.0, 0.5909, 0.07873, 0.8636, 0.07873, 0.8182, 0.1575, 0.9091, 0.1575, 0.8636, 0.07873, 0.7727, 0.07873, 0.8182, 0.1575, 0.7727, 0.07873, 0.7273, 0.1575, 0.8182, 0.1575])
me_icosphere_001.materials.append(mat_material_003)
me_icosphere_001.use_remesh_fix_poles = True
me_icosphere_001.use_remesh_preserve_attributes = False
me_icosphere_001.use_mirror_vertex_groups = False
me_icosphere_001.update()
me_icosphere_001.normals_split_custom_set([tuple(v) for v in zip(*[iter([0.1024, -0.9435, 0.3151, 0.1024, -0.9435, 0.3151, 0.1024, -0.9435, 0.3151, 0.7002, -0.6617, 0.268, 0.7002, -0.6617, 0.268, 0.7002, -0.6617, 0.268, -0.268, -0.9435, 0.1947, -0.268, -0.9435, 0.1947, -0.268, -0.9435, 0.1947, -0.268, -0.9435, -0.1947, -0.268, -0.9435, -0.1947, -0.268, -0.9435, -0.1947, 0.1024, -0.9435, -0.3151, 0.1024, -0.9435, -0.3151, 0.1024, -0.9435, -0.3151, 0.905, -0.3304, 0.268, 0.905, -0.3304, 0.268, 0.905, -0.3304, 0.268, 0.02475, -0.3304, 0.9435, 0.02475, -0.3304, 0.9435, 0.02475, -0.3304, 0.9435, -0.8897, -0.3304, 0.3151, -0.8897, -0.3304, 0.3151, -0.8897, -0.3304, 0.3151, -0.5746, -0.3304, -0.7488, -0.5746, -0.3304, -0.7488, -0.5746, -0.3304, -0.7488, 0.5346, -0.3304, -0.7779, 0.5346, -0.3304, -0.7779, 0.5346, -0.3304, -0.7779, 0.8026, -0.1256, 0.5831, 0.8026, -0.1256, 0.5831, 0.8026, -0.1256, 0.5831, -0.3066, -0.1256, 0.9435, -0.3066, -0.1256, 0.9435, -0.3066, -0.1256, 0.9435, -0.9921, -0.1256, 0.0, -0.9921, -0.1256, 0.0, -0.9921, -0.1256, 0.0, -0.3066, -0.1256, -0.9435, -0.3066, -0.1256, -0.9435, -0.3066, -0.1256, -0.9435, 0.8026, -0.1256, -0.5831, 0.8026, -0.1256, -0.5831, 0.8026, -0.1256, -0.5831, 0.4089, 0.6617, 0.6284, 0.4089, 0.6617, 0.6284, 0.4089, 0.6617, 0.6284, -0.4719, -0.2649, 0.8409, -0.4719, -0.2649, 0.8409, -0.4719, -0.2649, 0.8409, -0.7002, 0.6617, -0.268, -0.7002, 0.6617, -0.268, -0.7002, 0.6617, -0.268, 0.03853, 0.6617, -0.7488, 0.03853, 0.6617, -0.7488, 0.03853, 0.6617, -0.7488, 0.4356, 0.3981, 0.8073, 0.4356, 0.3981, 0.8073, 0.4356, 0.3981, 0.8073, 0.268, 0.9435, -0.1947, 0.268, 0.9435, -0.1947, 0.268, 0.9435, -0.1947, -0.7597, -0.3438, 0.552, -0.7597, -0.3438, 0.552, -0.7597, -0.3438, 0.552, -0.8767, -0.4318, 0.2119, -0.8767, -0.4318, 0.2119, -0.8767, -0.4318, 0.2119, -0.1024, 0.9435, -0.3151, -0.1024, 0.9435, -0.3151, -0.1024, 0.9435, -0.3151, -0.1876, 0.7947, -0.5773, -0.1876, 0.7947, -0.5773, -0.1876, 0.7947, -0.5773, -0.4713, 0.6617, -0.5831, -0.4713, 0.6617, -0.5831, -0.4713, 0.6617, -0.5831, 0.3049, 0.6227, -0.7206, 0.3049, 0.6227, -0.7206, 0.3049, 0.6227, -0.7206, -0.6469, 0.1327, -0.7509, -0.6469, 0.1327, -0.7509, -0.6469, 0.1327, -0.7509, -0.9339, -0.3091, 0.1795, -0.9339, -0.3091, 0.1795, -0.9339, -0.3091, 0.1795, 0.7529, 0.6564, -0.04855, 0.7529, 0.6564, -0.04855, 0.7529, 0.6564, -0.04855, 0.4541, 0.2254, 0.862, 0.4541, 0.2254, 0.862, 0.4541, 0.2254, 0.862, 0.03853, 0.6617, 0.7488, 0.03853, 0.6617, 0.7488, 0.03853, 0.6617, 0.7488, 0.268, 0.9435, 0.1947, 0.268, 0.9435, 0.1947, 0.268, 0.9435, 0.1947, 0.4911, 0.7947, 0.3568, 0.4911, 0.7947, 0.3568, 0.4911, 0.7947, 0.3568, 0.724, 0.6617, 0.1947, 0.724, 0.6617, 0.1947, 0.724, 0.6617, 0.1947, 0.7963, 0.4089, -0.4458, 0.7963, 0.4089, -0.4458, 0.7963, 0.4089, -0.4458, 0.7507, 0.3726, -0.5454, 0.7507, 0.3726, -0.5454, 0.7507, 0.3726, -0.5454, 0.3626, 0.1671, -0.9169, 0.3626, 0.1671, -0.9169, 0.3626, 0.1671, -0.9169, -0.02475, 0.3304, -0.9435, -0.02475, 0.3304, -0.9435, -0.02475, 0.3304, -0.9435, -0.3035, 0.1876, -0.9342, -0.3035, 0.1876, -0.9342, -0.3035, 0.1876, -0.9342, -0.5346, 0.3304, -0.7779, -0.5346, 0.3304, -0.7779, -0.5346, 0.3304, -0.7779, -0.905, 0.3304, -0.268, -0.905, 0.3304, -0.268, -0.905, 0.3304, -0.268, -0.9822, 0.1876, 0.0, -0.9822, 0.1876, 0.0, -0.9822, 0.1876, 0.0, -0.905, 0.3304, 0.268, -0.905, 0.3304, 0.268, -0.905, 0.3304, 0.268, -0.5346, 0.3304, 0.7779, -0.5346, 0.3304, 0.7779, -0.5346, 0.3304, 0.7779, -0.3035, 0.1876, 0.9342, -0.3035, 0.1876, 0.9342, -0.3035, 0.1876, 0.9342, -0.02475, 0.3304, 0.9435, -0.02475, 0.3304, 0.9435, -0.02475, 0.3304, 0.9435, 0.5746, 0.3304, 0.7488, 0.5746, 0.3304, 0.7488, 0.5746, 0.3304, 0.7488, 0.7947, 0.1876, 0.5773, 0.7947, 0.1876, 0.5773, 0.7947, 0.1876, 0.5773, 0.8897, 0.3304, 0.3151, 0.8897, 0.3304, 0.3151, 0.8897, 0.3304, 0.3151, 0.3066, 0.1256, -0.9435, 0.3066, 0.1256, -0.9435, 0.3066, 0.1256, -0.9435, 0.3035, -0.1876, -0.9342, 0.3035, -0.1876, -0.9342, 0.3035, -0.1876, -0.9342, 0.02475, -0.3304, -0.9435, 0.02475, -0.3304, -0.9435, 0.02475, -0.3304, -0.9435, -0.8026, 0.1256, -0.5831, -0.8026, 0.1256, -0.5831, -0.8026, 0.1256, -0.5831, -0.7947, -0.1876, -0.5773, -0.7947, -0.1876, -0.5773, -0.7947, -0.1876, -0.5773, -0.8897, -0.3304, -0.3151, -0.8897, -0.3304, -0.3151, -0.8897, -0.3304, -0.3151, -0.8026, 0.1256, 0.5831, -0.8026, 0.1256, 0.5831, -0.8026, 0.1256, 0.5831, -0.7947, -0.1876, 0.5773, -0.7947, -0.1876, 0.5773, -0.7947, -0.1876, 0.5773, -0.5746, -0.3304, 0.7488, -0.5746, -0.3304, 0.7488, -0.5746, -0.3304, 0.7488, 0.3066, 0.1256, 0.9435, 0.3066, 0.1256, 0.9435, 0.3066, 0.1256, 0.9435, 0.3035, -0.1876, 0.9342, 0.3035, -0.1876, 0.9342, 0.3035, -0.1876, 0.9342, 0.5346, -0.3304, 0.7779, 0.5346, -0.3304, 0.7779, 0.5346, -0.3304, 0.7779, 0.9921, 0.1256, 0.0, 0.9921, 0.1256, 0.0, 0.9921, 0.1256, 0.0, 0.9822, -0.1876, 0.0, 0.9822, -0.1876, 0.0, 0.9822, -0.1876, 0.0, 0.905, -0.3304, -0.268, 0.905, -0.3304, -0.268, 0.905, -0.3304, -0.268, 0.4713, -0.6617, -0.5831, 0.4713, -0.6617, -0.5831, 0.4713, -0.6617, -0.5831, 0.1876, -0.7947, -0.5773, 0.1876, -0.7947, -0.5773, 0.1876, -0.7947, -0.5773, -0.03853, -0.6617, -0.7488, -0.03853, -0.6617, -0.7488, -0.03853, -0.6617, -0.7488, -0.4089, -0.6617, -0.6284, -0.4089, -0.6617, -0.6284, -0.4089, -0.6617, -0.6284, -0.4911, -0.7947, -0.3568, -0.4911, -0.7947, -0.3568, -0.4911, -0.7947, -0.3568, -0.724, -0.6617, -0.1947, -0.724, -0.6617, -0.1947, -0.724, -0.6617, -0.1947, -0.724, -0.6617, 0.1947, -0.724, -0.6617, 0.1947, -0.724, -0.6617, 0.1947, -0.4911, -0.7947, 0.3568, -0.4911, -0.7947, 0.3568, -0.4911, -0.7947, 0.3568, -0.4089, -0.6617, 0.6284, -0.4089, -0.6617, 0.6284, -0.4089, -0.6617, 0.6284, 0.7002, -0.6617, -0.268, 0.7002, -0.6617, -0.268, 0.7002, -0.6617, -0.268, 0.6071, -0.7947, 0.0, 0.6071, -0.7947, 0.0, 0.6071, -0.7947, 0.0, 0.3313, -0.9435, 0.0, 0.3313, -0.9435, 0.0, 0.3313, -0.9435, 0.0, -0.03853, -0.6617, 0.7488, -0.03853, -0.6617, 0.7488, -0.03853, -0.6617, 0.7488, 0.1876, -0.7947, 0.5773, 0.1876, -0.7947, 0.5773, 0.1876, -0.7947, 0.5773, 0.4713, -0.6617, 0.5831, 0.4713, -0.6617, 0.5831, 0.4713, -0.6617, 0.5831])] * 3)])
me_icosphere_002 = bpy.data.meshes.new('Icosphere.002')
me_icosphere_002.from_pydata([(1.024, -0.2745, -3.309), (1.449, -0.1251, -3.0), (0.8617, -0.1251, -2.809), (1.748, 0.2783, -2.784), (1.875, 0.1998, -3.309), (0.4984, -0.1251, -3.309), (0.8617, -0.1251, -3.809), (1.449, -0.1251, -3.618), (1.975, 0.7255, -3.0), (0.7477, 0.2783, -2.459), (1.287, 0.1998, -2.5), (1.024, 0.7255, -2.309), (0.1297, 0.2783, -3.309), (0.3359, 0.1998, -2.809), (0.07306, 0.7255, -3.0), (0.7477, 0.2783, -4.16), (0.3359, 0.1998, -3.809), (0.4363, 0.7255, -4.118), (1.748, 0.2783, -3.835), (1.287, 0.1998, -4.118), (1.612, 0.7255, -4.118), (1.612, 0.7255, -2.5), (0.4363, 0.7255, -2.5), (0.07306, 0.7255, -3.618), (1.024, 0.7255, -4.309), (1.975, 0.7255, -3.618), (1.301, 1.173, -2.459), (1.712, 1.251, -2.809), (1.187, 1.576, -2.809), (0.3005, 1.173, -2.784), (0.7613, 1.251, -2.5), (0.5988, 1.576, -3.0), (0.3005, 1.173, -3.835), (0.1735, 1.251, -3.309), (0.5988, 1.576, -3.618), (1.301, 1.173, -4.16), (0.7613, 1.251, -4.118), (1.187, 1.576, -3.809), (1.919, 1.173, -3.309), (1.712, 1.251, -3.809), (1.55, 1.576, -3.309), (1.024, 1.726, -3.309)], [], [(0, 1, 2), (3, 1, 4), (0, 2, 5), (0, 5, 6), (0, 6, 7), (3, 4, 8), (9, 10, 11), (12, 13, 14), (15, 16, 17), (18, 19, 20), (3, 8, 21), (9, 11, 22), (12, 14, 23), (15, 17, 24), (18, 20, 25), (26, 27, 28), (29, 30, 31), (32, 33, 34), (35, 36, 37), (38, 39, 40), (40, 37, 41), (40, 39, 37), (39, 35, 37), (37, 34, 41), (37, 36, 34), (36, 32, 34), (34, 31, 41), (34, 33, 31), (33, 29, 31), (31, 28, 41), (31, 30, 28), (30, 26, 28), (28, 40, 41), (28, 27, 40), (27, 38, 40), (25, 39, 38), (25, 20, 39), (20, 35, 39), (24, 36, 35), (24, 17, 36), (17, 32, 36), (23, 33, 32), (23, 14, 33), (14, 29, 33), (22, 30, 29), (22, 11, 30), (11, 26, 30), (21, 27, 26), (21, 8, 27), (8, 38, 27), (20, 24, 35), (20, 19, 24), (19, 15, 24), (17, 23, 32), (17, 16, 23), (16, 12, 23), (14, 22, 29), (14, 13, 22), (13, 9, 22), (11, 21, 26), (11, 10, 21), (10, 3, 21), (8, 25, 38), (8, 4, 25), (4, 18, 25), (7, 19, 18), (7, 6, 19), (6, 15, 19), (6, 16, 15), (6, 5, 16), (5, 12, 16), (5, 13, 12), (5, 2, 13), (2, 9, 13), (4, 7, 18), (4, 1, 7), (1, 0, 7), (2, 10, 9), (2, 1, 10), (1, 3, 10)])
me_icosphere_002.polygons.foreach_set('use_smooth', [True] * 80)
_k = set([(0, 1), (0, 2), (0, 5), (0, 6), (0, 7), (1, 2), (1, 3), (1, 4), (1, 7), (1, 10), (2, 5), (2, 9), (2, 10), (2, 13), (3, 4), (3, 8), (3, 10), (3, 21), (4, 7), (4, 8), (4, 18), (4, 25), (5, 6), (5, 12), (5, 13), (5, 16), (6, 7), (6, 15), (6, 16), (6, 19), (7, 18), (7, 19), (8, 21), (8, 25), (8, 27), (8, 38), (9, 10), (9, 11), (9, 13), (9, 22), (10, 11), (10, 21), (11, 21), (11, 22), (11, 26), (11, 30), (12, 13), (12, 14), (12, 16), (12, 23), (13, 14), (13, 22), (14, 22), (14, 23), (14, 29), (14, 33), (15, 16), (15, 17), (15, 19), (15, 24), (16, 17), (16, 23), (17, 23), (17, 24), (17, 32), (17, 36), (18, 19), (18, 20), (18, 25), (19, 20), (19, 24), (20, 24), (20, 25), (20, 35), (20, 39), (21, 26), (21, 27), (22, 29), (22, 30), (23, 32), (23, 33), (24, 35), (24, 36), (25, 38), (25, 39), (26, 27), (26, 28), (26, 30), (27, 28), (27, 38), (27, 40), (28, 30), (28, 31), (28, 40), (28, 41), (29, 30), (29, 31), (29, 33), (30, 31), (31, 33), (31, 34), (31, 41), (32, 33), (32, 34), (32, 36), (33, 34), (34, 36), (34, 37), (34, 41), (35, 36), (35, 37), (35, 39), (36, 37), (37, 39), (37, 40), (37, 41), (38, 39), (38, 40), (39, 40), (40, 41)])
me_icosphere_002.attributes.new('sharp_edge', 'BOOLEAN', 'EDGE').data.foreach_set('value', [ (min(e.vertices), max(e.vertices)) in _k for e in me_icosphere_002.edges])
_uv = me_icosphere_002.uv_layers.new(name='UVMap')
_uv.uv.foreach_set('vector', [0.8182, 0.0, 0.7727, 0.07873, 0.8636, 0.07873, 0.7273, 0.1575, 0.6818, 0.07873, 0.6364, 0.1575, 0.09091, 0.0, 0.04545, 0.07873, 0.1364, 0.07873, 0.2727, 0.0, 0.2273, 0.07873, 0.3182, 0.07873, 0.4545, 0.0, 0.4091, 0.07873, 0.5, 0.07873, 0.7273, 0.1575, 0.6364, 0.1575, 0.6818, 0.2362, 0.9091, 0.1575, 0.8182, 0.1575, 0.8636, 0.2362, 0.1818, 0.1575, 0.09091, 0.1575, 0.1364, 0.2362, 0.3636, 0.1575, 0.2727, 0.1575, 0.3182, 0.2362, 0.5455, 0.1575, 0.4545, 0.1575, 0.5, 0.2362, 0.7273, 0.1575, 0.6818, 0.2362, 0.7727, 0.2362, 0.9091, 0.1575, 0.8636, 0.2362, 0.9545, 0.2362, 0.1818, 0.1575, 0.1364, 0.2362, 0.2273, 0.2362, 0.3636, 0.1575, 0.3182, 0.2362, 0.4091, 0.2362, 0.5455, 0.1575, 0.5, 0.2362, 0.5909, 0.2362, 0.8182, 0.3149, 0.7273, 0.3149, 0.7727, 0.3937, 1.0, 0.3149, 0.9091, 0.3149, 0.9545, 0.3937, 0.2727, 0.3149, 0.1818, 0.3149, 0.2273, 0.3937, 0.4545, 0.3149, 0.3636, 0.3149, 0.4091, 0.3937, 0.6364, 0.3149, 0.5455, 0.3149, 0.5909, 0.3937, 0.5909, 0.3937, 0.5, 0.3937, 0.5455, 0.4724, 0.5909, 0.3937, 0.5455, 0.3149, 0.5, 0.3937, 0.5455, 0.3149, 0.4545, 0.3149, 0.5, 0.3937, 0.4091, 0.3937, 0.3182, 0.3937, 0.3636, 0.4724, 0.4091, 0.3937, 0.3636, 0.3149, 0.3182, 0.3937, 0.3636, 0.3149, 0.2727, 0.3149, 0.3182, 0.3937, 0.2273, 0.3937, 0.1364, 0.3937, 0.1818, 0.4724, 0.2273, 0.3937, 0.1818, 0.3149, 0.1364, 0.3937, 0.1818, 0.3149, 0.09091, 0.3149, 0.1364, 0.3937, 0.9545, 0.3937, 0.8636, 0.3937, 0.9091, 0.4724, 0.9545, 0.3937, 0.9091, 0.3149, 0.8636, 0.3937, 0.9091, 0.3149, 0.8182, 0.3149, 0.8636, 0.3937, 0.7727, 0.3937, 0.6818, 0.3937, 0.7273, 0.4724, 0.7727, 0.3937, 0.7273, 0.3149, 0.6818, 0.3937, 0.7273, 0.3149, 0.6364, 0.3149, 0.6818, 0.3937, 0.5909, 0.2362, 0.5455, 0.3149, 0.6364, 0.3149, 0.5909, 0.2362, 0.5, 0.2362, 0.5455, 0.3149, 0.5, 0.2362, 0.4545, 0.3149, 0.5455, 0.3149, 0.4091, 0.2362, 0.3636, 0.3149, 0.4545, 0.3149, 0.4091, 0.2362, 0.3182, 0.2362, 0.3636, 0.3149, 0.3182, 0.2362, 0.2727, 0.3149, 0.3636, 0.3149, 0.2273, 0.2362, 0.1818, 0.3149, 0.2727, 0.3149, 0.2273, 0.2362, 0.1364, 0.2362, 0.1818, 0.3149, 0.1364, 0.2362, 0.09091, 0.3149, 0.1818, 0.3149, 0.9545, 0.2362, 0.9091, 0.3149, 1.0, 0.3149, 0.9545, 0.2362, 0.8636, 0.2362, 0.9091, 0.3149, 0.8636, 0.2362, 0.8182, 0.3149, 0.9091, 0.3149, 0.7727, 0.2362, 0.7273, 0.3149, 0.8182, 0.3149, 0.7727, 0.2362, 0.6818, 0.2362, 0.7273, 0.3149, 0.6818, 0.2362, 0.6364, 0.3149, 0.7273, 0.3149, 0.5, 0.2362, 0.4091, 0.2362, 0.4545, 0.3149, 0.5, 0.2362, 0.4545, 0.1575, 0.4091, 0.2362, 0.4545, 0.1575, 0.3636, 0.1575, 0.4091, 0.2362, 0.3182, 0.2362, 0.2273, 0.2362, 0.2727, 0.3149, 0.3182, 0.2362, 0.2727, 0.1575, 0.2273, 0.2362, 0.2727, 0.1575, 0.1818, 0.1575, 0.2273, 0.2362, 0.1364, 0.2362, 0.04545, 0.2362, 0.09091, 0.3149, 0.1364, 0.2362, 0.09091, 0.1575, 0.04545, 0.2362, 0.09091, 0.1575, 0.0, 0.1575, 0.04545, 0.2362, 0.8636, 0.2362, 0.7727, 0.2362, 0.8182, 0.3149, 0.8636, 0.2362, 0.8182, 0.1575, 0.7727, 0.2362, 0.8182, 0.1575, 0.7273, 0.1575, 0.7727, 0.2362, 0.6818, 0.2362, 0.5909, 0.2362, 0.6364, 0.3149, 0.6818, 0.2362, 0.6364, 0.1575, 0.5909, 0.2362, 0.6364, 0.1575, 0.5455, 0.1575, 0.5909, 0.2362, 0.5, 0.07873, 0.4545, 0.1575, 0.5455, 0.1575, 0.5, 0.07873, 0.4091, 0.07873, 0.4545, 0.1575, 0.4091, 0.07873, 0.3636, 0.1575, 0.4545, 0.1575, 0.3182, 0.07873, 0.2727, 0.1575, 0.3636, 0.1575, 0.3182, 0.07873, 0.2273, 0.07873, 0.2727, 0.1575, 0.2273, 0.07873, 0.1818, 0.1575, 0.2727, 0.1575, 0.1364, 0.07873, 0.09091, 0.1575, 0.1818, 0.1575, 0.1364, 0.07873, 0.04545, 0.07873, 0.09091, 0.1575, 0.04545, 0.07873, 0.0, 0.1575, 0.09091, 0.1575, 0.6364, 0.1575, 0.5909, 0.07873, 0.5455, 0.1575, 0.6364, 0.1575, 0.6818, 0.07873, 0.5909, 0.07873, 0.6818, 0.07873, 0.6364, 0.0, 0.5909, 0.07873, 0.8636, 0.07873, 0.8182, 0.1575, 0.9091, 0.1575, 0.8636, 0.07873, 0.7727, 0.07873, 0.8182, 0.1575, 0.7727, 0.07873, 0.7273, 0.1575, 0.8182, 0.1575])
me_icosphere_002.materials.append(mat_material_005)
me_icosphere_002.use_remesh_fix_poles = True
me_icosphere_002.use_remesh_preserve_attributes = False
me_icosphere_002.use_mirror_vertex_groups = False
me_icosphere_002.update()
me_icosphere_002.normals_split_custom_set([tuple(v) for v in zip(*[iter([0.1024, -0.9435, 0.3151, 0.1024, -0.9435, 0.3151, 0.1024, -0.9435, 0.3151, 0.7002, -0.6617, 0.268, 0.7002, -0.6617, 0.268, 0.7002, -0.6617, 0.268, -0.268, -0.9435, 0.1947, -0.268, -0.9435, 0.1947, -0.268, -0.9435, 0.1947, -0.268, -0.9435, -0.1947, -0.268, -0.9435, -0.1947, -0.268, -0.9435, -0.1947, 0.1024, -0.9435, -0.3151, 0.1024, -0.9435, -0.3151, 0.1024, -0.9435, -0.3151, 0.905, -0.3304, 0.268, 0.905, -0.3304, 0.268, 0.905, -0.3304, 0.268, 0.02474, -0.3304, 0.9435, 0.02474, -0.3304, 0.9435, 0.02474, -0.3304, 0.9435, -0.8897, -0.3304, 0.3151, -0.8897, -0.3304, 0.3151, -0.8897, -0.3304, 0.3151, -0.5746, -0.3304, -0.7488, -0.5746, -0.3304, -0.7488, -0.5746, -0.3304, -0.7488, 0.5346, -0.3304, -0.7779, 0.5346, -0.3304, -0.7779, 0.5346, -0.3304, -0.7779, 0.8026, -0.1256, 0.5831, 0.8026, -0.1256, 0.5831, 0.8026, -0.1256, 0.5831, -0.3066, -0.1256, 0.9435, -0.3066, -0.1256, 0.9435, -0.3066, -0.1256, 0.9435, -0.9921, -0.1256, 0.0, -0.9921, -0.1256, 0.0, -0.9921, -0.1256, 0.0, -0.3066, -0.1256, -0.9435, -0.3066, -0.1256, -0.9435, -0.3066, -0.1256, -0.9435, 0.8026, -0.1256, -0.5831, 0.8026, -0.1256, -0.5831, 0.8026, -0.1256, -0.5831, 0.4089, 0.6617, 0.6284, 0.4089, 0.6617, 0.6284, 0.4089, 0.6617, 0.6284, -0.4713, 0.6617, 0.5831, -0.4713, 0.6617, 0.5831, -0.4713, 0.6617, 0.5831, -0.7002, 0.6617, -0.268, -0.7002, 0.6617, -0.268, -0.7002, 0.6617, -0.268, 0.03853, 0.6617, -0.7488, 0.03853, 0.6617, -0.7488, 0.03853, 0.6617, -0.7488, 0.724, 0.6617, -0.1947, 0.724, 0.6617, -0.1947, 0.724, 0.6617, -0.1947, 0.268, 0.9435, -0.1947, 0.268, 0.9435, -0.1947, 0.268, 0.9435, -0.1947, 0.4911, 0.7947, -0.3568, 0.4911, 0.7947, -0.3568, 0.4911, 0.7947, -0.3568, 0.4089, 0.6617, -0.6284, 0.4089, 0.6617, -0.6284, 0.4089, 0.6617, -0.6284, -0.1024, 0.9435, -0.3151, -0.1024, 0.9435, -0.3151, -0.1024, 0.9435, -0.3151, -0.1876, 0.7947, -0.5773, -0.1876, 0.7947, -0.5773, -0.1876, 0.7947, -0.5773, -0.4713, 0.6617, -0.5831, -0.4713, 0.6617, -0.5831, -0.4713, 0.6617, -0.5831, -0.3313, 0.9435, 0.0, -0.3313, 0.9435, 0.0, -0.3313, 0.9435, 0.0, -0.6071, 0.7947, 0.0, -0.6071, 0.7947, 0.0, -0.6071, 0.7947, 0.0, -0.7002, 0.6617, 0.268, -0.7002, 0.6617, 0.268, -0.7002, 0.6617, 0.268, -0.1024, 0.9435, 0.3151, -0.1024, 0.9435, 0.3151, -0.1024, 0.9435, 0.3151, -0.1876, 0.7947, 0.5773, -0.1876, 0.7947, 0.5773, -0.1876, 0.7947, 0.5773, 0.03853, 0.6617, 0.7488, 0.03853, 0.6617, 0.7488, 0.03853, 0.6617, 0.7488, 0.268, 0.9435, 0.1947, 0.268, 0.9435, 0.1947, 0.268, 0.9435, 0.1947, 0.4911, 0.7947, 0.3568, 0.4911, 0.7947, 0.3568, 0.4911, 0.7947, 0.3568, 0.724, 0.6617, 0.1947, 0.724, 0.6617, 0.1947, 0.724, 0.6617, 0.1947, 0.8897, 0.3304, -0.3151, 0.8897, 0.3304, -0.3151, 0.8897, 0.3304, -0.3151, 0.7947, 0.1876, -0.5773, 0.7947, 0.1876, -0.5773, 0.7947, 0.1876, -0.5773, 0.5746, 0.3304, -0.7488, 0.5746, 0.3304, -0.7488, 0.5746, 0.3304, -0.7488, -0.02474, 0.3304, -0.9435, -0.02474, 0.3304, -0.9435, -0.02474, 0.3304, -0.9435, -0.3035, 0.1876, -0.9342, -0.3035, 0.1876, -0.9342, -0.3035, 0.1876, -0.9342, -0.5346, 0.3304, -0.7779, -0.5346, 0.3304, -0.7779, -0.5346, 0.3304, -0.7779, -0.905, 0.3304, -0.268, -0.905, 0.3304, -0.268, -0.905, 0.3304, -0.268, -0.9822, 0.1876, 0.0, -0.9822, 0.1876, 0.0, -0.9822, 0.1876, 0.0, -0.905, 0.3304, 0.268, -0.905, 0.3304, 0.268, -0.905, 0.3304, 0.268, -0.5346, 0.3304, 0.7779, -0.5346, 0.3304, 0.7779, -0.5346, 0.3304, 0.7779, -0.3035, 0.1876, 0.9342, -0.3035, 0.1876, 0.9342, -0.3035, 0.1876, 0.9342, -0.02475, 0.3304, 0.9435, -0.02475, 0.3304, 0.9435, -0.02475, 0.3304, 0.9435, 0.5746, 0.3304, 0.7488, 0.5746, 0.3304, 0.7488, 0.5746, 0.3304, 0.7488, 0.7947, 0.1876, 0.5773, 0.7947, 0.1876, 0.5773, 0.7947, 0.1876, 0.5773, 0.8897, 0.3304, 0.3151, 0.8897, 0.3304, 0.3151, 0.8897, 0.3304, 0.3151, 0.3066, 0.1256, -0.9435, 0.3066, 0.1256, -0.9435, 0.3066, 0.1256, -0.9435, 0.3035, -0.1876, -0.9342, 0.3035, -0.1876, -0.9342, 0.3035, -0.1876, -0.9342, 0.02474, -0.3304, -0.9435, 0.02474, -0.3304, -0.9435, 0.02474, -0.3304, -0.9435, -0.8026, 0.1256, -0.5831, -0.8026, 0.1256, -0.5831, -0.8026, 0.1256, -0.5831, -0.7947, -0.1876, -0.5773, -0.7947, -0.1876, -0.5773, -0.7947, -0.1876, -0.5773, -0.8897, -0.3304, -0.3151, -0.8897, -0.3304, -0.3151, -0.8897, -0.3304, -0.3151, -0.8026, 0.1256, 0.5831, -0.8026, 0.1256, 0.5831, -0.8026, 0.1256, 0.5831, -0.7947, -0.1876, 0.5773, -0.7947, -0.1876, 0.5773, -0.7947, -0.1876, 0.5773, -0.5746, -0.3304, 0.7488, -0.5746, -0.3304, 0.7488, -0.5746, -0.3304, 0.7488, 0.3066, 0.1256, 0.9435, 0.3066, 0.1256, 0.9435, 0.3066, 0.1256, 0.9435, 0.3035, -0.1876, 0.9342, 0.3035, -0.1876, 0.9342, 0.3035, -0.1876, 0.9342, 0.5346, -0.3304, 0.7779, 0.5346, -0.3304, 0.7779, 0.5346, -0.3304, 0.7779, 0.9921, 0.1256, 0.0, 0.9921, 0.1256, 0.0, 0.9921, 0.1256, 0.0, 0.9822, -0.1876, 0.0, 0.9822, -0.1876, 0.0, 0.9822, -0.1876, 0.0, 0.905, -0.3304, -0.268, 0.905, -0.3304, -0.268, 0.905, -0.3304, -0.268, 0.4713, -0.6617, -0.5831, 0.4713, -0.6617, -0.5831, 0.4713, -0.6617, -0.5831, 0.1876, -0.7947, -0.5773, 0.1876, -0.7947, -0.5773, 0.1876, -0.7947, -0.5773, -0.03853, -0.6617, -0.7488, -0.03853, -0.6617, -0.7488, -0.03853, -0.6617, -0.7488, -0.4089, -0.6617, -0.6284, -0.4089, -0.6617, -0.6284, -0.4089, -0.6617, -0.6284, -0.4911, -0.7947, -0.3568, -0.4911, -0.7947, -0.3568, -0.4911, -0.7947, -0.3568, -0.724, -0.6617, -0.1947, -0.724, -0.6617, -0.1947, -0.724, -0.6617, -0.1947, -0.724, -0.6617, 0.1947, -0.724, -0.6617, 0.1947, -0.724, -0.6617, 0.1947, -0.4911, -0.7947, 0.3568, -0.4911, -0.7947, 0.3568, -0.4911, -0.7947, 0.3568, -0.4089, -0.6617, 0.6284, -0.4089, -0.6617, 0.6284, -0.4089, -0.6617, 0.6284, 0.7002, -0.6617, -0.268, 0.7002, -0.6617, -0.268, 0.7002, -0.6617, -0.268, 0.6071, -0.7947, 0.0, 0.6071, -0.7947, 0.0, 0.6071, -0.7947, 0.0, 0.3313, -0.9435, 0.0, 0.3313, -0.9435, 0.0, 0.3313, -0.9435, 0.0, -0.03853, -0.6617, 0.7488, -0.03853, -0.6617, 0.7488, -0.03853, -0.6617, 0.7488, 0.1876, -0.7947, 0.5773, 0.1876, -0.7947, 0.5773, 0.1876, -0.7947, 0.5773, 0.4713, -0.6617, 0.5831, 0.4713, -0.6617, 0.5831, 0.4713, -0.6617, 0.5831])] * 3)])
me_cylinder = bpy.data.meshes.new('Cylinder')
me_cylinder.from_pydata([(-5.004, 2.076, -1.366), (-3.266, 2.076, -0.3764), (-3.17, 2.056, -0.546), (-4.908, 2.056, -1.536), (-3.077, 2.0, -0.709), (-4.815, 2.0, -1.699), (-2.991, 1.907, -0.8592), (-4.729, 1.907, -1.849), (-2.916, 1.783, -0.9909), (-4.654, 1.783, -1.981), (-2.855, 1.631, -1.099), (-4.593, 1.631, -2.089), (-2.809, 1.458, -1.179), (-4.547, 1.458, -2.169), (-2.781, 1.271, -1.229), (-4.519, 1.271, -2.219), (-2.771, 1.076, -1.245), (-4.509, 1.076, -2.235), (-2.781, 0.8806, -1.229), (-4.519, 0.8806, -2.219), (-2.809, 0.693, -1.179), (-4.547, 0.693, -2.169), (-2.855, 0.5201, -1.099), (-4.593, 0.5201, -2.089), (-2.916, 0.3686, -0.9909), (-4.654, 0.3686, -1.981), (-2.991, 0.2442, -0.8592), (-4.729, 0.2442, -1.849), (-3.077, 0.1518, -0.709), (-4.815, 0.1518, -1.699), (-3.17, 0.09493, -0.546), (-4.908, 0.09493, -1.536), (-3.266, 0.07571, -0.3764), (-5.004, 0.07571, -1.366), (-3.363, 0.09493, -0.2069), (-5.101, 0.09493, -1.197), (-3.456, 0.1518, -0.04392), (-5.193, 0.1518, -1.034), (-3.541, 0.2442, 0.1063), (-5.279, 0.2442, -0.8836), (-3.616, 0.3686, 0.238), (-5.354, 0.3686, -0.7519), (-3.678, 0.5201, 0.346), (-5.416, 0.5201, -0.6439), (-3.724, 0.693, 0.4263), (-5.461, 0.693, -0.5636), (-3.752, 0.8806, 0.4758), (-5.49, 0.8806, -0.5141), (-3.761, 1.076, 0.4925), (-5.499, 1.076, -0.4974), (-3.752, 1.271, 0.4758), (-5.49, 1.271, -0.5141), (-3.724, 1.458, 0.4263), (-5.461, 1.458, -0.5636), (-3.678, 1.631, 0.346), (-5.416, 1.631, -0.6439), (-3.616, 1.783, 0.238), (-5.354, 1.783, -0.7519), (-3.541, 1.907, 0.1063), (-5.279, 1.907, -0.8836), (-3.456, 2.0, -0.04392), (-5.193, 2.0, -1.034), (-3.363, 2.056, -0.2069), (-5.101, 2.056, -1.197)], [], [(0, 1, 2, 3), (3, 2, 4, 5), (5, 4, 6, 7), (7, 6, 8, 9), (9, 8, 10, 11), (11, 10, 12, 13), (13, 12, 14, 15), (15, 14, 16, 17), (17, 16, 18, 19), (19, 18, 20, 21), (21, 20, 22, 23), (23, 22, 24, 25), (25, 24, 26, 27), (27, 26, 28, 29), (29, 28, 30, 31), (31, 30, 32, 33), (33, 32, 34, 35), (35, 34, 36, 37), (37, 36, 38, 39), (39, 38, 40, 41), (41, 40, 42, 43), (43, 42, 44, 45), (45, 44, 46, 47), (47, 46, 48, 49), (49, 48, 50, 51), (51, 50, 52, 53), (53, 52, 54, 55), (55, 54, 56, 57), (57, 56, 58, 59), (59, 58, 60, 61), (2, 1, 62, 60, 58, 56, 54, 52, 50, 48, 46, 44, 42, 40, 38, 36, 34, 32, 30, 28, 26, 24, 22, 20, 18, 16, 14, 12, 10, 8, 6, 4), (61, 60, 62, 63), (63, 62, 1, 0), (0, 3, 5, 7, 9, 11, 13, 15, 17, 19, 21, 23, 25, 27, 29, 31, 33, 35, 37, 39, 41, 43, 45, 47, 49, 51, 53, 55, 57, 59, 61, 63)])
me_cylinder.polygons.foreach_set('use_smooth', [True] * 34)
_k = set([(0, 1), (0, 3), (0, 63), (1, 2), (1, 62), (2, 3), (2, 4), (3, 5), (4, 5), (4, 6), (5, 7), (6, 7), (6, 8), (7, 9), (8, 9), (8, 10), (9, 11), (10, 11), (10, 12), (11, 13), (12, 13), (12, 14), (13, 15), (14, 15), (14, 16), (15, 17), (16, 17), (16, 18), (17, 19), (18, 19), (18, 20), (19, 21), (20, 21), (20, 22), (21, 23), (22, 23), (22, 24), (23, 25), (24, 25), (24, 26), (25, 27), (26, 27), (26, 28), (27, 29), (28, 29), (28, 30), (29, 31), (30, 31), (30, 32), (31, 33), (32, 33), (32, 34), (33, 35), (34, 35), (34, 36), (35, 37), (36, 37), (36, 38), (37, 39), (38, 39), (38, 40), (39, 41), (40, 41), (40, 42), (41, 43), (42, 43), (42, 44), (43, 45), (44, 45), (44, 46), (45, 47), (46, 47), (46, 48), (47, 49), (48, 49), (48, 50), (49, 51), (50, 51), (50, 52), (51, 53), (52, 53), (52, 54), (53, 55), (54, 55), (54, 56), (55, 57), (56, 57), (56, 58), (57, 59), (58, 59), (58, 60), (59, 61), (60, 61), (60, 62), (61, 63), (62, 63)])
me_cylinder.attributes.new('sharp_edge', 'BOOLEAN', 'EDGE').data.foreach_set('value', [ (min(e.vertices), max(e.vertices)) in _k for e in me_cylinder.edges])
_uv = me_cylinder.uv_layers.new(name='UVMap')
_uv.uv.foreach_set('vector', [1.0, 0.5, 1.0, 1.0, 0.9688, 1.0, 0.9688, 0.5, 0.9688, 0.5, 0.9688, 1.0, 0.9375, 1.0, 0.9375, 0.5, 0.9375, 0.5, 0.9375, 1.0, 0.9062, 1.0, 0.9062, 0.5, 0.9062, 0.5, 0.9062, 1.0, 0.875, 1.0, 0.875, 0.5, 0.875, 0.5, 0.875, 1.0, 0.8438, 1.0, 0.8438, 0.5, 0.8438, 0.5, 0.8438, 1.0, 0.8125, 1.0, 0.8125, 0.5, 0.8125, 0.5, 0.8125, 1.0, 0.7812, 1.0, 0.7812, 0.5, 0.7812, 0.5, 0.7812, 1.0, 0.75, 1.0, 0.75, 0.5, 0.75, 0.5, 0.75, 1.0, 0.7188, 1.0, 0.7188, 0.5, 0.7188, 0.5, 0.7188, 1.0, 0.6875, 1.0, 0.6875, 0.5, 0.6875, 0.5, 0.6875, 1.0, 0.6562, 1.0, 0.6562, 0.5, 0.6562, 0.5, 0.6562, 1.0, 0.625, 1.0, 0.625, 0.5, 0.625, 0.5, 0.625, 1.0, 0.5938, 1.0, 0.5938, 0.5, 0.5938, 0.5, 0.5938, 1.0, 0.5625, 1.0, 0.5625, 0.5, 0.5625, 0.5, 0.5625, 1.0, 0.5312, 1.0, 0.5312, 0.5, 0.5312, 0.5, 0.5312, 1.0, 0.5, 1.0, 0.5, 0.5, 0.5, 0.5, 0.5, 1.0, 0.4688, 1.0, 0.4688, 0.5, 0.4688, 0.5, 0.4688, 1.0, 0.4375, 1.0, 0.4375, 0.5, 0.4375, 0.5, 0.4375, 1.0, 0.4062, 1.0, 0.4062, 0.5, 0.4062, 0.5, 0.4062, 1.0, 0.375, 1.0, 0.375, 0.5, 0.375, 0.5, 0.375, 1.0, 0.3438, 1.0, 0.3438, 0.5, 0.3438, 0.5, 0.3438, 1.0, 0.3125, 1.0, 0.3125, 0.5, 0.3125, 0.5, 0.3125, 1.0, 0.2812, 1.0, 0.2812, 0.5, 0.2812, 0.5, 0.2812, 1.0, 0.25, 1.0, 0.25, 0.5, 0.25, 0.5, 0.25, 1.0, 0.2188, 1.0, 0.2188, 0.5, 0.2188, 0.5, 0.2188, 1.0, 0.1875, 1.0, 0.1875, 0.5, 0.1875, 0.5, 0.1875, 1.0, 0.1562, 1.0, 0.1562, 0.5, 0.1562, 0.5, 0.1562, 1.0, 0.125, 1.0, 0.125, 0.5, 0.125, 0.5, 0.125, 1.0, 0.09375, 1.0, 0.09375, 0.5, 0.09375, 0.5, 0.09375, 1.0, 0.0625, 1.0, 0.0625, 0.5, 0.2968, 0.4854, 0.25, 0.49, 0.2032, 0.4854, 0.1582, 0.4717, 0.1167, 0.4496, 0.08029, 0.4197, 0.05045, 0.3833, 0.02827, 0.3418, 0.01461, 0.2968, 0.01, 0.25, 0.01461, 0.2032, 0.02827, 0.1582, 0.05045, 0.1167, 0.08029, 0.08029, 0.1167, 0.05045, 0.1582, 0.02827, 0.2032, 0.01461, 0.25, 0.01, 0.2968, 0.01461, 0.3418, 0.02827, 0.3833, 0.05045, 0.4197, 0.08029, 0.4496, 0.1167, 0.4717, 0.1582, 0.4854, 0.2032, 0.49, 0.25, 0.4854, 0.2968, 0.4717, 0.3418, 0.4496, 0.3833, 0.4197, 0.4197, 0.3833, 0.4496, 0.3418, 0.4717, 0.0625, 0.5, 0.0625, 1.0, 0.03125, 1.0, 0.03125, 0.5, 0.03125, 0.5, 0.03125, 1.0, 0.0, 1.0, 0.0, 0.5, 0.75, 0.49, 0.7968, 0.4854, 0.8418, 0.4717, 0.8833, 0.4496, 0.9197, 0.4197, 0.9496, 0.3833, 0.9717, 0.3418, 0.9854, 0.2968, 0.99, 0.25, 0.9854, 0.2032, 0.9717, 0.1582, 0.9496, 0.1167, 0.9197, 0.08029, 0.8833, 0.05045, 0.8418, 0.02827, 0.7968, 0.01461, 0.75, 0.01, 0.7032, 0.01461, 0.6582, 0.02827, 0.6167, 0.05045, 0.5803, 0.08029, 0.5504, 0.1167, 0.5283, 0.1582, 0.5146, 0.2032, 0.51, 0.25, 0.5146, 0.2968, 0.5283, 0.3418, 0.5504, 0.3833, 0.5803, 0.4197, 0.6167, 0.4496, 0.6582, 0.4717, 0.7032, 0.4854])
me_cylinder.materials.append(mat_material_007)
me_cylinder.use_remesh_fix_poles = True
me_cylinder.use_remesh_preserve_attributes = False
me_cylinder.use_mirror_vertex_groups = False
me_cylinder.update()
me_cylinder.normals_split_custom_set([tuple(v) for v in zip(*[iter([0.04851, 0.9952, -0.08517, 0.04851, 0.9952, -0.08517, 0.04851, 0.9952, -0.08517, 0.04851, 0.9952, -0.08517, 0.1437, 0.9569, -0.2522, 0.1437, 0.9569, -0.2522, 0.1437, 0.9569, -0.2522, 0.1437, 0.9569, -0.2522, 0.2333, 0.8819, -0.4096, 0.2333, 0.8819, -0.4096, 0.2333, 0.8819, -0.4096, 0.2333, 0.8819, -0.4096, 0.314, 0.773, -0.5512, 0.314, 0.773, -0.5512, 0.314, 0.773, -0.5512, 0.314, 0.773, -0.5512, 0.3826, 0.6344, -0.6717, 0.3826, 0.6344, -0.6717, 0.3826, 0.6344, -0.6717, 0.3826, 0.6344, -0.6717, 0.4365, 0.4714, -0.7663, 0.4365, 0.4714, -0.7663, 0.4365, 0.4714, -0.7663, 0.4365, 0.4714, -0.7663, 0.4736, 0.2903, -0.8315, 0.4736, 0.2903, -0.8315, 0.4736, 0.2903, -0.8315, 0.4736, 0.2903, -0.8315, 0.4926, 0.09802, -0.8647, 0.4926, 0.09802, -0.8647, 0.4926, 0.09802, -0.8647, 0.4926, 0.09802, -0.8647, 0.4926, -0.09802, -0.8647, 0.4926, -0.09802, -0.8647, 0.4926, -0.09802, -0.8647, 0.4926, -0.09802, -0.8647, 0.4736, -0.2903, -0.8315, 0.4736, -0.2903, -0.8315, 0.4736, -0.2903, -0.8315, 0.4736, -0.2903, -0.8315, 0.4365, -0.4714, -0.7663, 0.4365, -0.4714, -0.7663, 0.4365, -0.4714, -0.7663, 0.4365, -0.4714, -0.7663, 0.3826, -0.6344, -0.6717, 0.3826, -0.6344, -0.6717, 0.3826, -0.6344, -0.6717, 0.3826, -0.6344, -0.6717, 0.314, -0.773, -0.5512, 0.314, -0.773, -0.5512, 0.314, -0.773, -0.5512, 0.314, -0.773, -0.5512, 0.2333, -0.8819, -0.4096, 0.2333, -0.8819, -0.4096, 0.2333, -0.8819, -0.4096, 0.2333, -0.8819, -0.4096, 0.1437, -0.9569, -0.2522, 0.1437, -0.9569, -0.2522, 0.1437, -0.9569, -0.2522, 0.1437, -0.9569, -0.2522, 0.04851, -0.9952, -0.08517, 0.04851, -0.9952, -0.08517, 0.04851, -0.9952, -0.08517, 0.04851, -0.9952, -0.08517, -0.04851, -0.9952, 0.08517, -0.04851, -0.9952, 0.08517, -0.04851, -0.9952, 0.08517, -0.04851, -0.9952, 0.08517, -0.1437, -0.9569, 0.2522, -0.1437, -0.9569, 0.2522, -0.1437, -0.9569, 0.2522, -0.1437, -0.9569, 0.2522, -0.2333, -0.8819, 0.4096, -0.2333, -0.8819, 0.4096, -0.2333, -0.8819, 0.4096, -0.2333, -0.8819, 0.4096, -0.314, -0.773, 0.5512, -0.314, -0.773, 0.5512, -0.314, -0.773, 0.5512, -0.314, -0.773, 0.5512, -0.3826, -0.6344, 0.6717, -0.3826, -0.6344, 0.6717, -0.3826, -0.6344, 0.6717, -0.3826, -0.6344, 0.6717, -0.4365, -0.4714, 0.7663, -0.4365, -0.4714, 0.7663, -0.4365, -0.4714, 0.7663, -0.4365, -0.4714, 0.7663, -0.4736, -0.2903, 0.8315, -0.4736, -0.2903, 0.8315, -0.4736, -0.2903, 0.8315, -0.4736, -0.2903, 0.8315, -0.4926, -0.09802, 0.8647, -0.4926, -0.09802, 0.8647, -0.4926, -0.09802, 0.8647, -0.4926, -0.09802, 0.8647, -0.4926, 0.09802, 0.8647, -0.4926, 0.09802, 0.8647, -0.4926, 0.09802, 0.8647, -0.4926, 0.09802, 0.8647, -0.4736, 0.2903, 0.8315, -0.4736, 0.2903, 0.8315, -0.4736, 0.2903, 0.8315, -0.4736, 0.2903, 0.8315, -0.4365, 0.4714, 0.7663, -0.4365, 0.4714, 0.7663, -0.4365, 0.4714, 0.7663, -0.4365, 0.4714, 0.7663, -0.3826, 0.6344, 0.6717, -0.3826, 0.6344, 0.6717, -0.3826, 0.6344, 0.6717, -0.3826, 0.6344, 0.6717, -0.314, 0.773, 0.5512, -0.314, 0.773, 0.5512, -0.314, 0.773, 0.5512, -0.314, 0.773, 0.5512, -0.2333, 0.8819, 0.4096, -0.2333, 0.8819, 0.4096, -0.2333, 0.8819, 0.4096, -0.2333, 0.8819, 0.4096, 0.8689, -1.05e-07, 0.4949, 0.8689, -1.05e-07, 0.4949, 0.8689, -1.05e-07, 0.4949, 0.8689, -1.05e-07, 0.4949, 0.8689, -1.05e-07, 0.4949, 0.8689, -1.05e-07, 0.4949, 0.8689, -1.05e-07, 0.4949, 0.8689, -1.05e-07, 0.4949, 0.8689, -1.05e-07, 0.4949, 0.8689, -1.05e-07, 0.4949, 0.8689, -1.05e-07, 0.4949, 0.8689, -1.05e-07, 0.4949, 0.8689, -1.05e-07, 0.4949, 0.8689, -1.05e-07, 0.4949, 0.8689, -1.05e-07, 0.4949, 0.8689, -1.05e-07, 0.4949, 0.8689, -1.05e-07, 0.4949, 0.8689, -1.05e-07, 0.4949, 0.8689, -1.05e-07, 0.4949, 0.8689, -1.05e-07, 0.4949, 0.8689, -1.05e-07, 0.4949, 0.8689, -1.05e-07, 0.4949, 0.8689, -1.05e-07, 0.4949, 0.8689, -1.05e-07, 0.4949, 0.8689, -1.05e-07, 0.4949, 0.8689, -1.05e-07, 0.4949, 0.8689, -1.05e-07, 0.4949, 0.8689, -1.05e-07, 0.4949, 0.8689, -1.05e-07, 0.4949, 0.8689, -1.05e-07, 0.4949, 0.8689, -1.05e-07, 0.4949, 0.8689, -1.05e-07, 0.4949, -0.1437, 0.9569, 0.2522, -0.1437, 0.9569, 0.2522, -0.1437, 0.9569, 0.2522, -0.1437, 0.9569, 0.2522, -0.04851, 0.9952, 0.08517, -0.04851, 0.9952, 0.08517, -0.04851, 0.9952, 0.08517, -0.04851, 0.9952, 0.08517, -0.8689, 1.528e-07, -0.4949, -0.8689, 1.528e-07, -0.4949, -0.8689, 1.528e-07, -0.4949, -0.8689, 1.528e-07, -0.4949, -0.8689, 1.528e-07, -0.4949, -0.8689, 1.528e-07, -0.4949, -0.8689, 1.528e-07, -0.4949, -0.8689, 1.528e-07, -0.4949, -0.8689, 1.528e-07, -0.4949, -0.8689, 1.528e-07, -0.4949, -0.8689, 1.528e-07, -0.4949, -0.8689, 1.528e-07, -0.4949, -0.8689, 1.528e-07, -0.4949, -0.8689, 1.528e-07, -0.4949, -0.8689, 1.528e-07, -0.4949, -0.8689, 1.528e-07, -0.4949, -0.8689, 1.528e-07, -0.4949, -0.8689, 1.528e-07, -0.4949, -0.8689, 1.528e-07, -0.4949, -0.8689, 1.528e-07, -0.4949, -0.8689, 1.528e-07, -0.4949, -0.8689, 1.528e-07, -0.4949, -0.8689, 1.528e-07, -0.4949, -0.8689, 1.528e-07, -0.4949, -0.8689, 1.528e-07, -0.4949, -0.8689, 1.528e-07, -0.4949, -0.8689, 1.528e-07, -0.4949, -0.8689, 1.528e-07, -0.4949, -0.8689, 1.528e-07, -0.4949, -0.8689, 1.528e-07, -0.4949, -0.8689, 1.528e-07, -0.4949, -0.8689, 1.528e-07, -0.4949])] * 3)])
me_cylinder_001 = bpy.data.meshes.new('Cylinder.001')
me_cylinder_001.from_pydata([(-5.494, 3.796, -0.5055), (-3.757, 3.796, 0.4844), (-3.66, 3.777, 0.3148), (-5.398, 3.777, -0.6751), (-3.567, 3.72, 0.1518), (-5.305, 3.72, -0.8381), (-3.482, 3.627, 0.001607), (-5.219, 3.627, -0.9883), (-3.407, 3.503, -0.1301), (-5.144, 3.503, -1.12), (-3.345, 3.351, -0.2381), (-5.083, 3.351, -1.228), (-3.299, 3.179, -0.3184), (-5.037, 3.179, -1.308), (-3.271, 2.991, -0.3679), (-5.009, 2.991, -1.358), (-3.262, 2.796, -0.3846), (-4.999, 2.796, -1.374), (-3.271, 2.601, -0.3679), (-5.009, 2.601, -1.358), (-3.299, 2.413, -0.3184), (-5.037, 2.413, -1.308), (-3.345, 2.24, -0.2381), (-5.083, 2.24, -1.228), (-3.407, 2.089, -0.1301), (-5.144, 2.089, -1.12), (-3.482, 1.964, 0.001607), (-5.219, 1.964, -0.9883), (-3.567, 1.872, 0.1518), (-5.305, 1.872, -0.8381), (-3.66, 1.815, 0.3148), (-5.398, 1.815, -0.6751), (-3.757, 1.796, 0.4844), (-5.494, 1.796, -0.5055), (-3.853, 1.815, 0.6539), (-5.591, 1.815, -0.336), (-3.946, 1.872, 0.8169), (-5.684, 1.872, -0.173), (-4.032, 1.964, 0.9671), (-5.769, 1.964, -0.0228), (-4.107, 2.089, 1.099), (-5.844, 2.089, 0.1089), (-4.168, 2.24, 1.207), (-5.906, 2.24, 0.2169), (-4.214, 2.413, 1.287), (-5.952, 2.413, 0.2972), (-4.242, 2.601, 1.337), (-5.98, 2.601, 0.3467), (-4.252, 2.796, 1.353), (-5.989, 2.796, 0.3634), (-4.242, 2.991, 1.337), (-5.98, 2.991, 0.3467), (-4.214, 3.179, 1.287), (-5.952, 3.179, 0.2972), (-4.168, 3.351, 1.207), (-5.906, 3.351, 0.2169), (-4.107, 3.503, 1.099), (-5.844, 3.503, 0.1089), (-4.032, 3.627, 0.9671), (-5.769, 3.627, -0.0228), (-3.946, 3.72, 0.8169), (-5.684, 3.72, -0.173), (-3.853, 3.777, 0.6539), (-5.591, 3.777, -0.336)], [], [(0, 1, 2, 3), (3, 2, 4, 5), (5, 4, 6, 7), (7, 6, 8, 9), (9, 8, 10, 11), (11, 10, 12, 13), (13, 12, 14, 15), (15, 14, 16, 17), (17, 16, 18, 19), (19, 18, 20, 21), (21, 20, 22, 23), (23, 22, 24, 25), (25, 24, 26, 27), (27, 26, 28, 29), (29, 28, 30, 31), (31, 30, 32, 33), (33, 32, 34, 35), (35, 34, 36, 37), (37, 36, 38, 39), (39, 38, 40, 41), (41, 40, 42, 43), (43, 42, 44, 45), (45, 44, 46, 47), (47, 46, 48, 49), (49, 48, 50, 51), (51, 50, 52, 53), (53, 52, 54, 55), (55, 54, 56, 57), (57, 56, 58, 59), (59, 58, 60, 61), (2, 1, 62, 60, 58, 56, 54, 52, 50, 48, 46, 44, 42, 40, 38, 36, 34, 32, 30, 28, 26, 24, 22, 20, 18, 16, 14, 12, 10, 8, 6, 4), (61, 60, 62, 63), (63, 62, 1, 0), (0, 3, 5, 7, 9, 11, 13, 15, 17, 19, 21, 23, 25, 27, 29, 31, 33, 35, 37, 39, 41, 43, 45, 47, 49, 51, 53, 55, 57, 59, 61, 63)])
me_cylinder_001.polygons.foreach_set('use_smooth', [True] * 34)
_k = set([(0, 1), (0, 3), (0, 63), (1, 2), (1, 62), (2, 3), (2, 4), (3, 5), (4, 5), (4, 6), (5, 7), (6, 7), (6, 8), (7, 9), (8, 9), (8, 10), (9, 11), (10, 11), (10, 12), (11, 13), (12, 13), (12, 14), (13, 15), (14, 15), (14, 16), (15, 17), (16, 17), (16, 18), (17, 19), (18, 19), (18, 20), (19, 21), (20, 21), (20, 22), (21, 23), (22, 23), (22, 24), (23, 25), (24, 25), (24, 26), (25, 27), (26, 27), (26, 28), (27, 29), (28, 29), (28, 30), (29, 31), (30, 31), (30, 32), (31, 33), (32, 33), (32, 34), (33, 35), (34, 35), (34, 36), (35, 37), (36, 37), (36, 38), (37, 39), (38, 39), (38, 40), (39, 41), (40, 41), (40, 42), (41, 43), (42, 43), (42, 44), (43, 45), (44, 45), (44, 46), (45, 47), (46, 47), (46, 48), (47, 49), (48, 49), (48, 50), (49, 51), (50, 51), (50, 52), (51, 53), (52, 53), (52, 54), (53, 55), (54, 55), (54, 56), (55, 57), (56, 57), (56, 58), (57, 59), (58, 59), (58, 60), (59, 61), (60, 61), (60, 62), (61, 63), (62, 63)])
me_cylinder_001.attributes.new('sharp_edge', 'BOOLEAN', 'EDGE').data.foreach_set('value', [ (min(e.vertices), max(e.vertices)) in _k for e in me_cylinder_001.edges])
_uv = me_cylinder_001.uv_layers.new(name='UVMap')
_uv.uv.foreach_set('vector', [1.0, 0.5, 1.0, 1.0, 0.9688, 1.0, 0.9688, 0.5, 0.9688, 0.5, 0.9688, 1.0, 0.9375, 1.0, 0.9375, 0.5, 0.9375, 0.5, 0.9375, 1.0, 0.9062, 1.0, 0.9062, 0.5, 0.9062, 0.5, 0.9062, 1.0, 0.875, 1.0, 0.875, 0.5, 0.875, 0.5, 0.875, 1.0, 0.8438, 1.0, 0.8438, 0.5, 0.8438, 0.5, 0.8438, 1.0, 0.8125, 1.0, 0.8125, 0.5, 0.8125, 0.5, 0.8125, 1.0, 0.7812, 1.0, 0.7812, 0.5, 0.7812, 0.5, 0.7812, 1.0, 0.75, 1.0, 0.75, 0.5, 0.75, 0.5, 0.75, 1.0, 0.7188, 1.0, 0.7188, 0.5, 0.7188, 0.5, 0.7188, 1.0, 0.6875, 1.0, 0.6875, 0.5, 0.6875, 0.5, 0.6875, 1.0, 0.6562, 1.0, 0.6562, 0.5, 0.6562, 0.5, 0.6562, 1.0, 0.625, 1.0, 0.625, 0.5, 0.625, 0.5, 0.625, 1.0, 0.5938, 1.0, 0.5938, 0.5, 0.5938, 0.5, 0.5938, 1.0, 0.5625, 1.0, 0.5625, 0.5, 0.5625, 0.5, 0.5625, 1.0, 0.5312, 1.0, 0.5312, 0.5, 0.5312, 0.5, 0.5312, 1.0, 0.5, 1.0, 0.5, 0.5, 0.5, 0.5, 0.5, 1.0, 0.4688, 1.0, 0.4688, 0.5, 0.4688, 0.5, 0.4688, 1.0, 0.4375, 1.0, 0.4375, 0.5, 0.4375, 0.5, 0.4375, 1.0, 0.4062, 1.0, 0.4062, 0.5, 0.4062, 0.5, 0.4062, 1.0, 0.375, 1.0, 0.375, 0.5, 0.375, 0.5, 0.375, 1.0, 0.3438, 1.0, 0.3438, 0.5, 0.3438, 0.5, 0.3438, 1.0, 0.3125, 1.0, 0.3125, 0.5, 0.3125, 0.5, 0.3125, 1.0, 0.2812, 1.0, 0.2812, 0.5, 0.2812, 0.5, 0.2812, 1.0, 0.25, 1.0, 0.25, 0.5, 0.25, 0.5, 0.25, 1.0, 0.2188, 1.0, 0.2188, 0.5, 0.2188, 0.5, 0.2188, 1.0, 0.1875, 1.0, 0.1875, 0.5, 0.1875, 0.5, 0.1875, 1.0, 0.1562, 1.0, 0.1562, 0.5, 0.1562, 0.5, 0.1562, 1.0, 0.125, 1.0, 0.125, 0.5, 0.125, 0.5, 0.125, 1.0, 0.09375, 1.0, 0.09375, 0.5, 0.09375, 0.5, 0.09375, 1.0, 0.0625, 1.0, 0.0625, 0.5, 0.2968, 0.4854, 0.25, 0.49, 0.2032, 0.4854, 0.1582, 0.4717, 0.1167, 0.4496, 0.08029, 0.4197, 0.05045, 0.3833, 0.02827, 0.3418, 0.01461, 0.2968, 0.01, 0.25, 0.01461, 0.2032, 0.02827, 0.1582, 0.05045, 0.1167, 0.08029, 0.08029, 0.1167, 0.05045, 0.1582, 0.02827, 0.2032, 0.01461, 0.25, 0.01, 0.2968, 0.01461, 0.3418, 0.02827, 0.3833, 0.05045, 0.4197, 0.08029, 0.4496, 0.1167, 0.4717, 0.1582, 0.4854, 0.2032, 0.49, 0.25, 0.4854, 0.2968, 0.4717, 0.3418, 0.4496, 0.3833, 0.4197, 0.4197, 0.3833, 0.4496, 0.3418, 0.4717, 0.0625, 0.5, 0.0625, 1.0, 0.03125, 1.0, 0.03125, 0.5, 0.03125, 0.5, 0.03125, 1.0, 0.0, 1.0, 0.0, 0.5, 0.75, 0.49, 0.7968, 0.4854, 0.8418, 0.4717, 0.8833, 0.4496, 0.9197, 0.4197, 0.9496, 0.3833, 0.9717, 0.3418, 0.9854, 0.2968, 0.99, 0.25, 0.9854, 0.2032, 0.9717, 0.1582, 0.9496, 0.1167, 0.9197, 0.08029, 0.8833, 0.05045, 0.8418, 0.02827, 0.7968, 0.01461, 0.75, 0.01, 0.7032, 0.01461, 0.6582, 0.02827, 0.6167, 0.05045, 0.5803, 0.08029, 0.5504, 0.1167, 0.5283, 0.1582, 0.5146, 0.2032, 0.51, 0.25, 0.5146, 0.2968, 0.5283, 0.3418, 0.5504, 0.3833, 0.5803, 0.4197, 0.6167, 0.4496, 0.6582, 0.4717, 0.7032, 0.4854])
me_cylinder_001.materials.append(mat_material_008)
me_cylinder_001.use_remesh_fix_poles = True
me_cylinder_001.use_remesh_preserve_attributes = False
me_cylinder_001.use_mirror_vertex_groups = False
me_cylinder_001.update()
me_cylinder_001.normals_split_custom_set([tuple(v) for v in zip(*[iter([0.04851, 0.9952, -0.08517, 0.04851, 0.9952, -0.08517, 0.04851, 0.9952, -0.08517, 0.04851, 0.9952, -0.08517, 0.1437, 0.9569, -0.2522, 0.1437, 0.9569, -0.2522, 0.1437, 0.9569, -0.2522, 0.1437, 0.9569, -0.2522, 0.2333, 0.8819, -0.4096, 0.2333, 0.8819, -0.4096, 0.2333, 0.8819, -0.4096, 0.2333, 0.8819, -0.4096, 0.314, 0.773, -0.5512, 0.314, 0.773, -0.5512, 0.314, 0.773, -0.5512, 0.314, 0.773, -0.5512, 0.3826, 0.6344, -0.6717, 0.3826, 0.6344, -0.6717, 0.3826, 0.6344, -0.6717, 0.3826, 0.6344, -0.6717, 0.4365, 0.4714, -0.7663, 0.4365, 0.4714, -0.7663, 0.4365, 0.4714, -0.7663, 0.4365, 0.4714, -0.7663, 0.4736, 0.2903, -0.8315, 0.4736, 0.2903, -0.8315, 0.4736, 0.2903, -0.8315, 0.4736, 0.2903, -0.8315, 0.4926, 0.09802, -0.8647, 0.4926, 0.09802, -0.8647, 0.4926, 0.09802, -0.8647, 0.4926, 0.09802, -0.8647, 0.4926, -0.09801, -0.8647, 0.4926, -0.09801, -0.8647, 0.4926, -0.09801, -0.8647, 0.4926, -0.09801, -0.8647, 0.4736, -0.2903, -0.8315, 0.4736, -0.2903, -0.8315, 0.4736, -0.2903, -0.8315, 0.4736, -0.2903, -0.8315, 0.4365, -0.4714, -0.7663, 0.4365, -0.4714, -0.7663, 0.4365, -0.4714, -0.7663, 0.4365, -0.4714, -0.7663, 0.3826, -0.6344, -0.6717, 0.3826, -0.6344, -0.6717, 0.3826, -0.6344, -0.6717, 0.3826, -0.6344, -0.6717, 0.314, -0.773, -0.5512, 0.314, -0.773, -0.5512, 0.314, -0.773, -0.5512, 0.314, -0.773, -0.5512, 0.2333, -0.8819, -0.4096, 0.2333, -0.8819, -0.4096, 0.2333, -0.8819, -0.4096, 0.2333, -0.8819, -0.4096, 0.1437, -0.9569, -0.2522, 0.1437, -0.9569, -0.2522, 0.1437, -0.9569, -0.2522, 0.1437, -0.9569, -0.2522, 0.04851, -0.9952, -0.08517, 0.04851, -0.9952, -0.08517, 0.04851, -0.9952, -0.08517, 0.04851, -0.9952, -0.08517, -0.04851, -0.9952, 0.08517, -0.04851, -0.9952, 0.08517, -0.04851, -0.9952, 0.08517, -0.04851, -0.9952, 0.08517, -0.1437, -0.9569, 0.2522, -0.1437, -0.9569, 0.2522, -0.1437, -0.9569, 0.2522, -0.1437, -0.9569, 0.2522, -0.2333, -0.8819, 0.4096, -0.2333, -0.8819, 0.4096, -0.2333, -0.8819, 0.4096, -0.2333, -0.8819, 0.4096, -0.314, -0.773, 0.5512, -0.314, -0.773, 0.5512, -0.314, -0.773, 0.5512, -0.314, -0.773, 0.5512, -0.3826, -0.6344, 0.6717, -0.3826, -0.6344, 0.6717, -0.3826, -0.6344, 0.6717, -0.3826, -0.6344, 0.6717, -0.4365, -0.4714, 0.7663, -0.4365, -0.4714, 0.7663, -0.4365, -0.4714, 0.7663, -0.4365, -0.4714, 0.7663, -0.4736, -0.2903, 0.8315, -0.4736, -0.2903, 0.8315, -0.4736, -0.2903, 0.8315, -0.4736, -0.2903, 0.8315, -0.4926, -0.09802, 0.8647, -0.4926, -0.09802, 0.8647, -0.4926, -0.09802, 0.8647, -0.4926, -0.09802, 0.8647, -0.4926, 0.09802, 0.8647, -0.4926, 0.09802, 0.8647, -0.4926, 0.09802, 0.8647, -0.4926, 0.09802, 0.8647, -0.4736, 0.2903, 0.8315, -0.4736, 0.2903, 0.8315, -0.4736, 0.2903, 0.8315, -0.4736, 0.2903, 0.8315, -0.4365, 0.4714, 0.7663, -0.4365, 0.4714, 0.7663, -0.4365, 0.4714, 0.7663, -0.4365, 0.4714, 0.7663, -0.3826, 0.6344, 0.6717, -0.3826, 0.6344, 0.6717, -0.3826, 0.6344, 0.6717, -0.3826, 0.6344, 0.6717, -0.314, 0.773, 0.5512, -0.314, 0.773, 0.5512, -0.314, 0.773, 0.5512, -0.314, 0.773, 0.5512, -0.2333, 0.8819, 0.4096, -0.2333, 0.8819, 0.4096, -0.2333, 0.8819, 0.4096, -0.2333, 0.8819, 0.4096, 0.8689, 1.337e-07, 0.4949, 0.8689, 1.337e-07, 0.4949, 0.8689, 1.337e-07, 0.4949, 0.8689, 1.337e-07, 0.4949, 0.8689, 1.337e-07, 0.4949, 0.8689, 1.337e-07, 0.4949, 0.8689, 1.337e-07, 0.4949, 0.8689, 1.337e-07, 0.4949, 0.8689, 1.337e-07, 0.4949, 0.8689, 1.337e-07, 0.4949, 0.8689, 1.337e-07, 0.4949, 0.8689, 1.337e-07, 0.4949, 0.8689, 1.337e-07, 0.4949, 0.8689, 1.337e-07, 0.4949, 0.8689, 1.337e-07, 0.4949, 0.8689, 1.337e-07, 0.4949, 0.8689, 1.337e-07, 0.4949, 0.8689, 1.337e-07, 0.4949, 0.8689, 1.337e-07, 0.4949, 0.8689, 1.337e-07, 0.4949, 0.8689, 1.337e-07, 0.4949, 0.8689, 1.337e-07, 0.4949, 0.8689, 1.337e-07, 0.4949, 0.8689, 1.337e-07, 0.4949, 0.8689, 1.337e-07, 0.4949, 0.8689, 1.337e-07, 0.4949, 0.8689, 1.337e-07, 0.4949, 0.8689, 1.337e-07, 0.4949, 0.8689, 1.337e-07, 0.4949, 0.8689, 1.337e-07, 0.4949, 0.8689, 1.337e-07, 0.4949, 0.8689, 1.337e-07, 0.4949, -0.1437, 0.9569, 0.2522, -0.1437, 0.9569, 0.2522, -0.1437, 0.9569, 0.2522, -0.1437, 0.9569, 0.2522, -0.04851, 0.9952, 0.08517, -0.04851, 0.9952, 0.08517, -0.04851, 0.9952, 0.08517, -0.04851, 0.9952, 0.08517, -0.8689, 1.91e-08, -0.495, -0.8689, 1.91e-08, -0.495, -0.8689, 1.91e-08, -0.495, -0.8689, 1.91e-08, -0.495, -0.8689, 1.91e-08, -0.495, -0.8689, 1.91e-08, -0.495, -0.8689, 1.91e-08, -0.495, -0.8689, 1.91e-08, -0.495, -0.8689, 1.91e-08, -0.495, -0.8689, 1.91e-08, -0.495, -0.8689, 1.91e-08, -0.495, -0.8689, 1.91e-08, -0.495, -0.8689, 1.91e-08, -0.495, -0.8689, 1.91e-08, -0.495, -0.8689, 1.91e-08, -0.495, -0.8689, 1.91e-08, -0.495, -0.8689, 1.91e-08, -0.495, -0.8689, 1.91e-08, -0.495, -0.8689, 1.91e-08, -0.495, -0.8689, 1.91e-08, -0.495, -0.8689, 1.91e-08, -0.495, -0.8689, 1.91e-08, -0.495, -0.8689, 1.91e-08, -0.495, -0.8689, 1.91e-08, -0.495, -0.8689, 1.91e-08, -0.495, -0.8689, 1.91e-08, -0.495, -0.8689, 1.91e-08, -0.495, -0.8689, 1.91e-08, -0.495, -0.8689, 1.91e-08, -0.495, -0.8689, 1.91e-08, -0.495, -0.8689, 1.91e-08, -0.495, -0.8689, 1.91e-08, -0.495])] * 3)])
me_cylinder_002 = bpy.data.meshes.new('Cylinder.002')
me_cylinder_002.from_pydata([(-6.003, 2.076, 0.387), (-4.265, 2.076, 1.377), (-4.168, 2.056, 1.207), (-5.906, 2.056, 0.2175), (-4.076, 2.0, 1.044), (-5.813, 2.0, 0.05451), (-3.99, 1.907, 0.8942), (-5.728, 1.907, -0.09571), (-3.915, 1.783, 0.7625), (-5.653, 1.783, -0.2274), (-3.853, 1.631, 0.6545), (-5.591, 1.631, -0.3354), (-3.808, 1.458, 0.5742), (-5.546, 1.458, -0.4157), (-3.78, 1.271, 0.5247), (-5.517, 1.271, -0.4652), (-3.77, 1.076, 0.508), (-5.508, 1.076, -0.4819), (-3.78, 0.8806, 0.5247), (-5.517, 0.8806, -0.4652), (-3.808, 0.693, 0.5742), (-5.546, 0.693, -0.4157), (-3.853, 0.5201, 0.6545), (-5.591, 0.5201, -0.3354), (-3.915, 0.3686, 0.7625), (-5.653, 0.3686, -0.2274), (-3.99, 0.2442, 0.8942), (-5.728, 0.2442, -0.09571), (-4.076, 0.1518, 1.044), (-5.813, 0.1518, 0.05451), (-4.168, 0.09493, 1.207), (-5.906, 0.09493, 0.2175), (-4.265, 0.07571, 1.377), (-6.003, 0.07571, 0.387), (-4.362, 0.09493, 1.546), (-6.099, 0.09493, 0.5566), (-4.454, 0.1518, 1.709), (-6.192, 0.1518, 0.7196), (-4.54, 0.2442, 1.86), (-6.278, 0.2442, 0.8698), (-4.615, 0.3686, 1.991), (-6.353, 0.3686, 1.001), (-4.677, 0.5201, 2.099), (-6.414, 0.5201, 1.11), (-4.722, 0.693, 2.18), (-6.46, 0.693, 1.19), (-4.75, 0.8806, 2.229), (-6.488, 0.8806, 1.239), (-4.76, 1.076, 2.246), (-6.498, 1.076, 1.256), (-4.75, 1.271, 2.229), (-6.488, 1.271, 1.239), (-4.722, 1.458, 2.18), (-6.46, 1.458, 1.19), (-4.677, 1.631, 2.099), (-6.414, 1.631, 1.11), (-4.615, 1.783, 1.991), (-6.353, 1.783, 1.001), (-4.54, 1.907, 1.86), (-6.278, 1.907, 0.8698), (-4.454, 2.0, 1.709), (-6.192, 2.0, 0.7196), (-4.362, 2.056, 1.546), (-6.099, 2.056, 0.5566)], [], [(0, 1, 2, 3), (3, 2, 4, 5), (5, 4, 6, 7), (7, 6, 8, 9), (9, 8, 10, 11), (11, 10, 12, 13), (13, 12, 14, 15), (15, 14, 16, 17), (17, 16, 18, 19), (19, 18, 20, 21), (21, 20, 22, 23), (23, 22, 24, 25), (25, 24, 26, 27), (27, 26, 28, 29), (29, 28, 30, 31), (31, 30, 32, 33), (33, 32, 34, 35), (35, 34, 36, 37), (37, 36, 38, 39), (39, 38, 40, 41), (41, 40, 42, 43), (43, 42, 44, 45), (45, 44, 46, 47), (47, 46, 48, 49), (49, 48, 50, 51), (51, 50, 52, 53), (53, 52, 54, 55), (55, 54, 56, 57), (57, 56, 58, 59), (59, 58, 60, 61), (2, 1, 62, 60, 58, 56, 54, 52, 50, 48, 46, 44, 42, 40, 38, 36, 34, 32, 30, 28, 26, 24, 22, 20, 18, 16, 14, 12, 10, 8, 6, 4), (61, 60, 62, 63), (63, 62, 1, 0), (0, 3, 5, 7, 9, 11, 13, 15, 17, 19, 21, 23, 25, 27, 29, 31, 33, 35, 37, 39, 41, 43, 45, 47, 49, 51, 53, 55, 57, 59, 61, 63)])
me_cylinder_002.polygons.foreach_set('use_smooth', [True] * 34)
_k = set([(0, 1), (0, 3), (0, 63), (1, 2), (1, 62), (2, 3), (2, 4), (3, 5), (4, 5), (4, 6), (5, 7), (6, 7), (6, 8), (7, 9), (8, 9), (8, 10), (9, 11), (10, 11), (10, 12), (11, 13), (12, 13), (12, 14), (13, 15), (14, 15), (14, 16), (15, 17), (16, 17), (16, 18), (17, 19), (18, 19), (18, 20), (19, 21), (20, 21), (20, 22), (21, 23), (22, 23), (22, 24), (23, 25), (24, 25), (24, 26), (25, 27), (26, 27), (26, 28), (27, 29), (28, 29), (28, 30), (29, 31), (30, 31), (30, 32), (31, 33), (32, 33), (32, 34), (33, 35), (34, 35), (34, 36), (35, 37), (36, 37), (36, 38), (37, 39), (38, 39), (38, 40), (39, 41), (40, 41), (40, 42), (41, 43), (42, 43), (42, 44), (43, 45), (44, 45), (44, 46), (45, 47), (46, 47), (46, 48), (47, 49), (48, 49), (48, 50), (49, 51), (50, 51), (50, 52), (51, 53), (52, 53), (52, 54), (53, 55), (54, 55), (54, 56), (55, 57), (56, 57), (56, 58), (57, 59), (58, 59), (58, 60), (59, 61), (60, 61), (60, 62), (61, 63), (62, 63)])
me_cylinder_002.attributes.new('sharp_edge', 'BOOLEAN', 'EDGE').data.foreach_set('value', [ (min(e.vertices), max(e.vertices)) in _k for e in me_cylinder_002.edges])
_uv = me_cylinder_002.uv_layers.new(name='UVMap')
_uv.uv.foreach_set('vector', [1.0, 0.5, 1.0, 1.0, 0.9688, 1.0, 0.9688, 0.5, 0.9688, 0.5, 0.9688, 1.0, 0.9375, 1.0, 0.9375, 0.5, 0.9375, 0.5, 0.9375, 1.0, 0.9062, 1.0, 0.9062, 0.5, 0.9062, 0.5, 0.9062, 1.0, 0.875, 1.0, 0.875, 0.5, 0.875, 0.5, 0.875, 1.0, 0.8438, 1.0, 0.8438, 0.5, 0.8438, 0.5, 0.8438, 1.0, 0.8125, 1.0, 0.8125, 0.5, 0.8125, 0.5, 0.8125, 1.0, 0.7812, 1.0, 0.7812, 0.5, 0.7812, 0.5, 0.7812, 1.0, 0.75, 1.0, 0.75, 0.5, 0.75, 0.5, 0.75, 1.0, 0.7188, 1.0, 0.7188, 0.5, 0.7188, 0.5, 0.7188, 1.0, 0.6875, 1.0, 0.6875, 0.5, 0.6875, 0.5, 0.6875, 1.0, 0.6562, 1.0, 0.6562, 0.5, 0.6562, 0.5, 0.6562, 1.0, 0.625, 1.0, 0.625, 0.5, 0.625, 0.5, 0.625, 1.0, 0.5938, 1.0, 0.5938, 0.5, 0.5938, 0.5, 0.5938, 1.0, 0.5625, 1.0, 0.5625, 0.5, 0.5625, 0.5, 0.5625, 1.0, 0.5312, 1.0, 0.5312, 0.5, 0.5312, 0.5, 0.5312, 1.0, 0.5, 1.0, 0.5, 0.5, 0.5, 0.5, 0.5, 1.0, 0.4688, 1.0, 0.4688, 0.5, 0.4688, 0.5, 0.4688, 1.0, 0.4375, 1.0, 0.4375, 0.5, 0.4375, 0.5, 0.4375, 1.0, 0.4062, 1.0, 0.4062, 0.5, 0.4062, 0.5, 0.4062, 1.0, 0.375, 1.0, 0.375, 0.5, 0.375, 0.5, 0.375, 1.0, 0.3438, 1.0, 0.3438, 0.5, 0.3438, 0.5, 0.3438, 1.0, 0.3125, 1.0, 0.3125, 0.5, 0.3125, 0.5, 0.3125, 1.0, 0.2812, 1.0, 0.2812, 0.5, 0.2812, 0.5, 0.2812, 1.0, 0.25, 1.0, 0.25, 0.5, 0.25, 0.5, 0.25, 1.0, 0.2188, 1.0, 0.2188, 0.5, 0.2188, 0.5, 0.2188, 1.0, 0.1875, 1.0, 0.1875, 0.5, 0.1875, 0.5, 0.1875, 1.0, 0.1562, 1.0, 0.1562, 0.5, 0.1562, 0.5, 0.1562, 1.0, 0.125, 1.0, 0.125, 0.5, 0.125, 0.5, 0.125, 1.0, 0.09375, 1.0, 0.09375, 0.5, 0.09375, 0.5, 0.09375, 1.0, 0.0625, 1.0, 0.0625, 0.5, 0.2968, 0.4854, 0.25, 0.49, 0.2032, 0.4854, 0.1582, 0.4717, 0.1167, 0.4496, 0.08029, 0.4197, 0.05045, 0.3833, 0.02827, 0.3418, 0.01461, 0.2968, 0.01, 0.25, 0.01461, 0.2032, 0.02827, 0.1582, 0.05045, 0.1167, 0.08029, 0.08029, 0.1167, 0.05045, 0.1582, 0.02827, 0.2032, 0.01461, 0.25, 0.01, 0.2968, 0.01461, 0.3418, 0.02827, 0.3833, 0.05045, 0.4197, 0.08029, 0.4496, 0.1167, 0.4717, 0.1582, 0.4854, 0.2032, 0.49, 0.25, 0.4854, 0.2968, 0.4717, 0.3418, 0.4496, 0.3833, 0.4197, 0.4197, 0.3833, 0.4496, 0.3418, 0.4717, 0.0625, 0.5, 0.0625, 1.0, 0.03125, 1.0, 0.03125, 0.5, 0.03125, 0.5, 0.03125, 1.0, 0.0, 1.0, 0.0, 0.5, 0.75, 0.49, 0.7968, 0.4854, 0.8418, 0.4717, 0.8833, 0.4496, 0.9197, 0.4197, 0.9496, 0.3833, 0.9717, 0.3418, 0.9854, 0.2968, 0.99, 0.25, 0.9854, 0.2032, 0.9717, 0.1582, 0.9496, 0.1167, 0.9197, 0.08029, 0.8833, 0.05045, 0.8418, 0.02827, 0.7968, 0.01461, 0.75, 0.01, 0.7032, 0.01461, 0.6582, 0.02827, 0.6167, 0.05045, 0.5803, 0.08029, 0.5504, 0.1167, 0.5283, 0.1582, 0.5146, 0.2032, 0.51, 0.25, 0.5146, 0.2968, 0.5283, 0.3418, 0.5504, 0.3833, 0.5803, 0.4197, 0.6167, 0.4496, 0.6582, 0.4717, 0.7032, 0.4854])
me_cylinder_002.materials.append(mat_material_009)
me_cylinder_002.use_remesh_fix_poles = True
me_cylinder_002.use_remesh_preserve_attributes = False
me_cylinder_002.use_mirror_vertex_groups = False
me_cylinder_002.update()
me_cylinder_002.normals_split_custom_set([tuple(v) for v in zip(*[iter([0.04851, 0.9952, -0.08517, 0.04851, 0.9952, -0.08517, 0.04851, 0.9952, -0.08517, 0.04851, 0.9952, -0.08517, 0.1437, 0.9569, -0.2522, 0.1437, 0.9569, -0.2522, 0.1437, 0.9569, -0.2522, 0.1437, 0.9569, -0.2522, 0.2333, 0.8819, -0.4096, 0.2333, 0.8819, -0.4096, 0.2333, 0.8819, -0.4096, 0.2333, 0.8819, -0.4096, 0.314, 0.773, -0.5512, 0.314, 0.773, -0.5512, 0.314, 0.773, -0.5512, 0.314, 0.773, -0.5512, 0.3826, 0.6344, -0.6717, 0.3826, 0.6344, -0.6717, 0.3826, 0.6344, -0.6717, 0.3826, 0.6344, -0.6717, 0.4365, 0.4714, -0.7663, 0.4365, 0.4714, -0.7663, 0.4365, 0.4714, -0.7663, 0.4365, 0.4714, -0.7663, 0.4736, 0.2903, -0.8315, 0.4736, 0.2903, -0.8315, 0.4736, 0.2903, -0.8315, 0.4736, 0.2903, -0.8315, 0.4926, 0.09802, -0.8647, 0.4926, 0.09802, -0.8647, 0.4926, 0.09802, -0.8647, 0.4926, 0.09802, -0.8647, 0.4926, -0.09802, -0.8647, 0.4926, -0.09802, -0.8647, 0.4926, -0.09802, -0.8647, 0.4926, -0.09802, -0.8647, 0.4736, -0.2903, -0.8315, 0.4736, -0.2903, -0.8315, 0.4736, -0.2903, -0.8315, 0.4736, -0.2903, -0.8315, 0.4365, -0.4714, -0.7663, 0.4365, -0.4714, -0.7663, 0.4365, -0.4714, -0.7663, 0.4365, -0.4714, -0.7663, 0.3826, -0.6344, -0.6717, 0.3826, -0.6344, -0.6717, 0.3826, -0.6344, -0.6717, 0.3826, -0.6344, -0.6717, 0.314, -0.773, -0.5512, 0.314, -0.773, -0.5512, 0.314, -0.773, -0.5512, 0.314, -0.773, -0.5512, 0.2333, -0.8819, -0.4096, 0.2333, -0.8819, -0.4096, 0.2333, -0.8819, -0.4096, 0.2333, -0.8819, -0.4096, 0.1437, -0.9569, -0.2522, 0.1437, -0.9569, -0.2522, 0.1437, -0.9569, -0.2522, 0.1437, -0.9569, -0.2522, 0.04851, -0.9952, -0.08517, 0.04851, -0.9952, -0.08517, 0.04851, -0.9952, -0.08517, 0.04851, -0.9952, -0.08517, -0.04851, -0.9952, 0.08517, -0.04851, -0.9952, 0.08517, -0.04851, -0.9952, 0.08517, -0.04851, -0.9952, 0.08517, -0.1437, -0.9569, 0.2522, -0.1437, -0.9569, 0.2522, -0.1437, -0.9569, 0.2522, -0.1437, -0.9569, 0.2522, -0.2333, -0.8819, 0.4096, -0.2333, -0.8819, 0.4096, -0.2333, -0.8819, 0.4096, -0.2333, -0.8819, 0.4096, -0.314, -0.773, 0.5512, -0.314, -0.773, 0.5512, -0.314, -0.773, 0.5512, -0.314, -0.773, 0.5512, -0.3826, -0.6344, 0.6717, -0.3826, -0.6344, 0.6717, -0.3826, -0.6344, 0.6717, -0.3826, -0.6344, 0.6717, -0.4365, -0.4714, 0.7663, -0.4365, -0.4714, 0.7663, -0.4365, -0.4714, 0.7663, -0.4365, -0.4714, 0.7663, -0.4736, -0.2903, 0.8315, -0.4736, -0.2903, 0.8315, -0.4736, -0.2903, 0.8315, -0.4736, -0.2903, 0.8315, -0.4926, -0.09801, 0.8647, -0.4926, -0.09801, 0.8647, -0.4926, -0.09801, 0.8647, -0.4926, -0.09801, 0.8647, -0.4926, 0.09802, 0.8647, -0.4926, 0.09802, 0.8647, -0.4926, 0.09802, 0.8647, -0.4926, 0.09802, 0.8647, -0.4736, 0.2903, 0.8315, -0.4736, 0.2903, 0.8315, -0.4736, 0.2903, 0.8315, -0.4736, 0.2903, 0.8315, -0.4365, 0.4714, 0.7663, -0.4365, 0.4714, 0.7663, -0.4365, 0.4714, 0.7663, -0.4365, 0.4714, 0.7663, -0.3826, 0.6344, 0.6717, -0.3826, 0.6344, 0.6717, -0.3826, 0.6344, 0.6717, -0.3826, 0.6344, 0.6717, -0.314, 0.773, 0.5512, -0.314, 0.773, 0.5512, -0.314, 0.773, 0.5512, -0.314, 0.773, 0.5512, -0.2333, 0.8819, 0.4096, -0.2333, 0.8819, 0.4096, -0.2333, 0.8819, 0.4096, -0.2333, 0.8819, 0.4096, 0.8689, 7.638e-08, 0.4949, 0.8689, 7.638e-08, 0.4949, 0.8689, 7.638e-08, 0.4949, 0.8689, 7.638e-08, 0.4949, 0.8689, 7.638e-08, 0.4949, 0.8689, 7.638e-08, 0.4949, 0.8689, 7.638e-08, 0.4949, 0.8689, 7.638e-08, 0.4949, 0.8689, 7.638e-08, 0.4949, 0.8689, 7.638e-08, 0.4949, 0.8689, 7.638e-08, 0.4949, 0.8689, 7.638e-08, 0.4949, 0.8689, 7.638e-08, 0.4949, 0.8689, 7.638e-08, 0.4949, 0.8689, 7.638e-08, 0.4949, 0.8689, 7.638e-08, 0.4949, 0.8689, 7.638e-08, 0.4949, 0.8689, 7.638e-08, 0.4949, 0.8689, 7.638e-08, 0.4949, 0.8689, 7.638e-08, 0.4949, 0.8689, 7.638e-08, 0.4949, 0.8689, 7.638e-08, 0.4949, 0.8689, 7.638e-08, 0.4949, 0.8689, 7.638e-08, 0.4949, 0.8689, 7.638e-08, 0.4949, 0.8689, 7.638e-08, 0.4949, 0.8689, 7.638e-08, 0.4949, 0.8689, 7.638e-08, 0.4949, 0.8689, 7.638e-08, 0.4949, 0.8689, 7.638e-08, 0.4949, 0.8689, 7.638e-08, 0.4949, 0.8689, 7.638e-08, 0.4949, -0.1437, 0.9569, 0.2522, -0.1437, 0.9569, 0.2522, -0.1437, 0.9569, 0.2522, -0.1437, 0.9569, 0.2522, -0.04852, 0.9952, 0.08517, -0.04852, 0.9952, 0.08517, -0.04852, 0.9952, 0.08517, -0.04852, 0.9952, 0.08517, -0.8689, -1.528e-07, -0.4949, -0.8689, -1.528e-07, -0.4949, -0.8689, -1.528e-07, -0.4949, -0.8689, -1.528e-07, -0.4949, -0.8689, -1.528e-07, -0.4949, -0.8689, -1.528e-07, -0.4949, -0.8689, -1.528e-07, -0.4949, -0.8689, -1.528e-07, -0.4949, -0.8689, -1.528e-07, -0.4949, -0.8689, -1.528e-07, -0.4949, -0.8689, -1.528e-07, -0.4949, -0.8689, -1.528e-07, -0.4949, -0.8689, -1.528e-07, -0.4949, -0.8689, -1.528e-07, -0.4949, -0.8689, -1.528e-07, -0.4949, -0.8689, -1.528e-07, -0.4949, -0.8689, -1.528e-07, -0.4949, -0.8689, -1.528e-07, -0.4949, -0.8689, -1.528e-07, -0.4949, -0.8689, -1.528e-07, -0.4949, -0.8689, -1.528e-07, -0.4949, -0.8689, -1.528e-07, -0.4949, -0.8689, -1.528e-07, -0.4949, -0.8689, -1.528e-07, -0.4949, -0.8689, -1.528e-07, -0.4949, -0.8689, -1.528e-07, -0.4949, -0.8689, -1.528e-07, -0.4949, -0.8689, -1.528e-07, -0.4949, -0.8689, -1.528e-07, -0.4949, -0.8689, -1.528e-07, -0.4949, -0.8689, -1.528e-07, -0.4949, -0.8689, -1.528e-07, -0.4949])] * 3)])
me_cube_003 = bpy.data.meshes.new('Cube.003')
me_cube_003.from_pydata([(8.617, -0.1468, -7.951), (8.617, -0.1468, 7.951), (-8.617, -0.1468, 7.951), (-8.617, -0.1468, -7.951), (8.617, 0.1468, 7.951), (-8.617, 0.1468, 7.951), (-8.617, 0.1468, -7.951), (8.617, 0.1468, -7.951)], [], [(0, 1, 2, 3), (4, 5, 2, 1), (5, 6, 3, 2), (6, 5, 4, 7), (7, 4, 1, 0), (6, 7, 0, 3)])
me_cube_003.polygons.foreach_set('use_smooth', [True] * 6)
_k = set([(0, 1), (0, 3), (0, 7), (1, 2), (1, 4), (2, 3), (2, 5), (3, 6), (4, 5), (4, 7), (5, 6), (6, 7)])
me_cube_003.attributes.new('sharp_edge', 'BOOLEAN', 'EDGE').data.foreach_set('value', [ (min(e.vertices), max(e.vertices)) in _k for e in me_cube_003.edges])
_uv = me_cube_003.uv_layers.new(name='UVMap')
_uv.uv.foreach_set('vector', [0.375, 0.0, 0.375, 0.25, 0.625, 0.25, 0.625, 0.0, 0.375, 0.25, 0.375, 0.5, 0.625, 0.5, 0.625, 0.25, 0.375, 0.5, 0.375, 0.75, 0.625, 0.75, 0.625, 0.5, 0.375, 0.75, 0.375, 1.0, 0.625, 1.0, 0.625, 0.75, 0.125, 0.5, 0.125, 0.75, 0.375, 0.75, 0.375, 0.5, 0.625, 0.5, 0.625, 0.75, 0.875, 0.75, 0.875, 0.5])
me_cube_003.materials.append(mat_material_010)
me_cube_003.use_remesh_fix_poles = True
me_cube_003.use_remesh_preserve_attributes = False
me_cube_003.use_mirror_vertex_groups = False
me_cube_003.update()
me_cube_003.normals_split_custom_set([tuple(v) for v in zip(*[iter([0.0, -1.0, 0.0, 0.0, -1.0, 0.0, 0.0, -1.0, 0.0, 0.0, -1.0, 0.0, 0.0, 0.0, 1.0, 0.0, 0.0, 1.0, 0.0, 0.0, 1.0, 0.0, 0.0, 1.0, -1.0, 0.0, 0.0, -1.0, 0.0, 0.0, -1.0, 0.0, 0.0, -1.0, 0.0, 0.0, 0.0, 1.0, 0.0, 0.0, 1.0, 0.0, 0.0, 1.0, 0.0, 0.0, 1.0, 0.0, 1.0, 0.0, 0.0, 1.0, 0.0, 0.0, 1.0, 0.0, 0.0, 1.0, 0.0, 0.0, 0.0, 0.0, -1.0, 0.0, 0.0, -1.0, 0.0, 0.0, -1.0, 0.0, 0.0, -1.0])] * 3)])

# ---- objects
ob_cube_001 = bpy.data.objects.new('Cube.001', me_cube_001)
ob_cube_002 = bpy.data.objects.new('Cube.002', me_cube_002)
ob_icosphere = bpy.data.objects.new('Icosphere', me_icosphere)
ob_icosphere_001 = bpy.data.objects.new('Icosphere.001', me_icosphere_001)
ob_icosphere_002 = bpy.data.objects.new('Icosphere.002', me_icosphere_002)
ob_cylinder = bpy.data.objects.new('Cylinder', me_cylinder)
ob_cylinder_001 = bpy.data.objects.new('Cylinder.001', me_cylinder_001)
ob_cylinder_002 = bpy.data.objects.new('Cylinder.002', me_cylinder_002)
ob_cube_003 = bpy.data.objects.new('Cube.003', me_cube_003)
ob_field = bpy.data.objects.new('Field', None)
ob_empty_001 = bpy.data.objects.new('Empty.001', None)
ob_empty = bpy.data.objects.new('Empty', None)

# ---- transforms, parenting, visibility, modifiers, constraints
ob_cube_001.location = (0.0, 0.0, 0.0)
ob_cube_001.rotation_euler = (1.571, -0.0, 0.0)
ob_cube_001.lineart.crease_threshold = 0.0
ob_cube_002.location = (2.425, 5.242, 1.778)
ob_cube_002.rotation_euler = (1.571, -0.0, 0.0)
ob_cube_002.lineart.crease_threshold = 0.0
ob_icosphere.location = (0.0, 0.0, 0.0)
ob_icosphere.rotation_euler = (1.571, -0.0, 0.0)
ob_icosphere.lineart.crease_threshold = 0.0
ob_icosphere_001.location = (1.347, 0.8278, 1.033)
ob_icosphere_001.rotation_euler = (1.571, -0.0, 0.0)
ob_icosphere_001.lineart.crease_threshold = 0.0
ob_icosphere_002.location = (0.0, 0.0, 0.0)
ob_icosphere_002.rotation_euler = (1.571, -0.0, 0.0)
ob_icosphere_002.lineart.crease_threshold = 0.0
ob_cylinder.location = (0.0, 0.0, 0.0)
ob_cylinder.rotation_euler = (1.571, -0.0, 0.0)
ob_cylinder.lineart.crease_threshold = 0.0
ob_cylinder_001.location = (0.0, 0.0, 0.0)
ob_cylinder_001.rotation_euler = (1.571, -0.0, 0.0)
ob_cylinder_001.lineart.crease_threshold = 0.0
ob_cylinder_002.location = (0.0, 0.0, 0.0)
ob_cylinder_002.rotation_euler = (1.571, -0.0, 0.0)
ob_cylinder_002.lineart.crease_threshold = 0.0
ob_cube_003.location = (0.0, 0.0, 0.0)
ob_cube_003.rotation_euler = (1.571, -0.0, 0.0)
ob_cube_003.lineart.crease_threshold = 0.0
ob_field.location = (0.0, 2.58, 0.0)
ob_field.rotation_euler = (1.54, -0.0, 0.0)
ob_field.empty_display_type = 'SINGLE_ARROW'
ob_field.lineart.crease_threshold = 0.0
ob_empty_001.location = (-1.0, -1.007, 0.9885)
ob_empty_001.lineart.crease_threshold = 0.0
ob_empty.location = (1.0, -1.007, 0.9885)
ob_empty.lineart.crease_threshold = 0.0

# ---- collection membership
col_collection.objects.link(ob_cube_001)
col_collection.objects.link(ob_cube_002)
col_collection.objects.link(ob_icosphere)
col_collection.objects.link(ob_icosphere_001)
col_collection.objects.link(ob_icosphere_002)
col_collection.objects.link(ob_cylinder)
col_collection.objects.link(ob_cylinder_001)
col_collection.objects.link(ob_cylinder_002)
col_collection.objects.link(ob_cube_003)
col_collection.objects.link(ob_field)
col_collection.objects.link(ob_empty_001)
col_collection.objects.link(ob_empty)

# ---- scene / render settings (as saved in the file)
scene.frame_start = 1; scene.frame_end = 250; scene.frame_set(1)
scene.render.engine = 'CYCLES'
scene.cycles.samples = 128
scene.cycles.sampling_pattern = 'TABULATED_SOBOL'
scene.cycles.use_adaptive_sampling = False
scene.cycles.use_light_tree = False
scene.view_settings.view_transform = 'Filmic'
bpy.context.view_layer.update()

# ---- added for rendering (the .blend has no active camera and no usable light): camera, sun
cam_auto = bpy.data.cameras.new('AutoCamera')
cam_auto.lens = 50.0
cam_auto.sensor_width = 36.0
cam_auto.clip_end = 1000.0
ob_auto_camera = bpy.data.objects.new('AutoCamera', cam_auto)
scene.collection.objects.link(ob_auto_camera)
ob_auto_camera.location = (22.9454, -27.5345, 22.1179)
ob_auto_camera.rotation_euler = (1.09748, -7.21219e-08, 0.694738)
scene.camera = ob_auto_camera
light_auto_sun = bpy.data.lights.new('AutoSun', 'SUN')
light_auto_sun.energy = 3.0
light_auto_sun.angle = 0.0523599
ob_auto_sun = bpy.data.objects.new('AutoSun', light_auto_sun)
scene.collection.objects.link(ob_auto_sun)
ob_auto_sun.rotation_euler = (0.872665, 0.174533, 0.523599)
bpy.context.view_layer.update()

